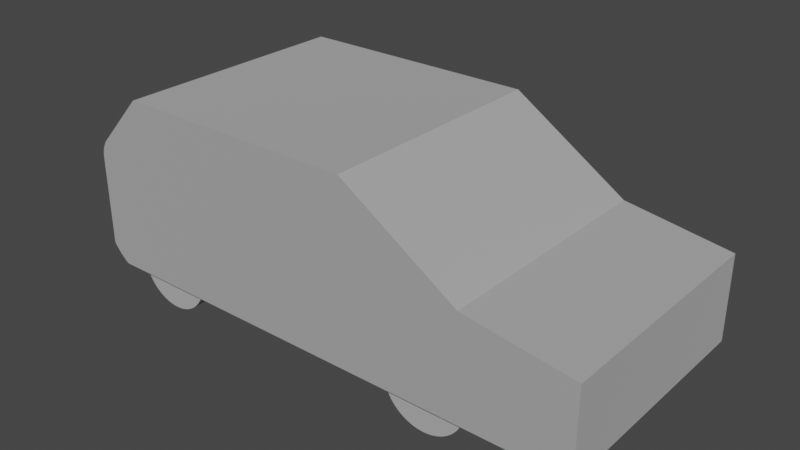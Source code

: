 # Source: car.blend  (saved by Blender 2.93.20; exported with 4.5.12 LTS)
import bpy
from mathutils import Matrix  # noqa: F401  (used for matrix-valued properties, if any)

bpy.ops.wm.read_factory_settings(use_empty=True)
scene = bpy.context.scene
scene.name = 'Scene'

# ---- collections
col_rebuild = bpy.data.collections.new('Rebuild'); scene.collection.children.link(col_rebuild)

# ---- materials (node trees are filled in below, after node groups)
mat_light = bpy.data.materials.new('Light')
mat_light.use_transparent_shadow = False
mat_light.diffuse_color = (1.0, 1.0, 1.0, 1.0)
mat_light.roughness = 0.5
mat_tires = bpy.data.materials.new('Tires')
mat_tires.use_transparent_shadow = False
mat_tires.diffuse_color = (0.06848, 0.1195, 0.1413, 1.0)
mat_tires.roughness = 0.5

# ---- material node trees
mat_light.use_nodes = True; mat_light.node_tree.nodes.clear()
_N = mat_light.node_tree.nodes; _L = mat_light.node_tree.links
n0 = _N.new('ShaderNodeBsdfPrincipled'); n0.name = 'Principled BSDF'; n0.location = (10, 300)
n0.distribution = 'GGX'
n0.subsurface_method = 'BURLEY'
n0.inputs[0].default_value = (0.7484, 0.7484, 0.7484, 1.0)
n0.inputs[1].default_value = 0.6809
n0.inputs[2].default_value = 0.7411
n0.inputs[3].default_value = 1.45
n0.inputs[13].default_value = 1.0
n0.inputs[20].default_value = 0.0
n1 = _N.new('ShaderNodeOutputMaterial'); n1.name = 'Material Output'; n1.location = (300, 300)
n2 = _N.new('ShaderNodeNormalMap'); n2.name = 'Normal Map'; n2.location = (-300, -300)
n2.label = 'Normal/Map'
_L.new(n0.outputs[0], n1.inputs[0])
_L.new(n2.outputs[0], n0.inputs[5])
n1.is_active_output = True
mat_tires.use_nodes = True; mat_tires.node_tree.nodes.clear()
_N = mat_tires.node_tree.nodes; _L = mat_tires.node_tree.links
n0 = _N.new('ShaderNodeBsdfPrincipled'); n0.name = 'Principled BSDF'; n0.location = (10, 300)
n0.distribution = 'GGX'
n0.subsurface_method = 'BURLEY'
n0.inputs[0].default_value = (0.448, 0.448, 0.448, 1.0)
n0.inputs[2].default_value = 1.0
n0.inputs[3].default_value = 1.45
n0.inputs[27].default_value = (0.06848, 0.1195, 0.1413, 1.0)
n1 = _N.new('ShaderNodeOutputMaterial'); n1.name = 'Material Output'; n1.location = (300, 300)
n2 = _N.new('ShaderNodeNormalMap'); n2.name = 'Normal Map'; n2.location = (-300, -300)
n2.label = 'Normal/Map'
_L.new(n0.outputs[0], n1.inputs[0])
_L.new(n2.outputs[0], n0.inputs[5])
n1.is_active_output = True

# ---- world
world_world = bpy.data.worlds.new('World'); scene.world = world_world
world_world.use_nodes = True; world_world.node_tree.nodes.clear()
_N = world_world.node_tree.nodes; _L = world_world.node_tree.links
n0 = _N.new('ShaderNodeOutputWorld'); n0.name = 'World Output'; n0.location = (300, 300)
n1 = _N.new('ShaderNodeBackground'); n1.name = 'Background'; n1.location = (10, 300)
n1.inputs[0].default_value = (0.05088, 0.05088, 0.05088, 1.0)
_L.new(n1.outputs[0], n0.inputs[0])
n0.is_active_output = True
world_world.color = (0.05088, 0.05088, 0.05088)
world_world.use_sun_shadow = False
world_world.sun_shadow_jitter_overblur = 0.0

# ---- meshes
me_cube_003 = bpy.data.meshes.new('Cube.003')
me_cube_003.from_pydata([(-0.5445, -1.0, 0.4721), (-0.5445, 1.0, 0.4721), (3.333, -1.0, -1.0), (1.488, -1.0, 0.4721), (3.333, 1.0, -1.0), (1.488, 1.0, 0.4721), (-1.0, -1.0, -0.287), (-1.0, 1.0, -0.287), (3.333, 1.0, -0.287), (3.333, -1.0, -0.287), (2.451, 1.0, -0.1531), (2.451, -1.0, -0.1531), (-0.5445, -1.0, 0.4721), (-0.5445, 1.0, 0.4721), (-0.9418, -1.0, 0.0489), (-1.0, -1.0, -0.09802), (-0.9151, -1.0, -0.01649), (-0.9418, -1.0, 0.0489), (-0.9501, -1.0, 0.03922), (-0.9582, -1.0, 0.02801), (-0.966, -1.0, 0.01549), (-0.9733, -1.0, 0.001921), (-0.9799, -1.0, -0.01242), (-0.9858, -1.0, -0.02724), (-0.9908, -1.0, -0.04225), (-0.9947, -1.0, -0.05712), (-0.9976, -1.0, -0.07157), (-0.9994, -1.0, -0.0853), (-1.0, 1.0, -0.09802), (-0.9418, 1.0, 0.0489), (-0.9418, 1.0, 0.0489), (-0.9151, 1.0, -0.01649), (-0.9994, 1.0, -0.0853), (-0.9976, 1.0, -0.07157), (-0.9947, 1.0, -0.05712), (-0.9908, 1.0, -0.04225), (-0.9858, 1.0, -0.02724), (-0.9799, 1.0, -0.01242), (-0.9733, 1.0, 0.001921), (-0.966, 1.0, 0.01549), (-0.9582, 1.0, 0.02801), (-0.9501, 1.0, 0.03922), (-1.0, -1.0, -0.8543), (-0.8543, -1.0, -1.0), (-0.9932, -1.0, -0.8664), (-0.9852, -1.0, -0.8777), (-0.9766, -1.0, -0.8886), (-0.9678, -1.0, -0.8993), (-0.9586, -1.0, -0.9097), (-0.9493, -1.0, -0.9199), (-0.9397, -1.0, -0.9299), (-0.9299, -1.0, -0.9397), (-0.9199, -1.0, -0.9493), (-0.9097, -1.0, -0.9586), (-0.8993, -1.0, -0.9678), (-0.8886, -1.0, -0.9766), (-0.8777, -1.0, -0.9852), (-0.8664, -1.0, -0.9932), (-0.8543, 1.0, -1.0), (-1.0, 1.0, -0.8543), (-0.8664, 1.0, -0.9932), (-0.8777, 1.0, -0.9852), (-0.8886, 1.0, -0.9766), (-0.8993, 1.0, -0.9678), (-0.9097, 1.0, -0.9586), (-0.9199, 1.0, -0.9493), (-0.9299, 1.0, -0.9397), (-0.9397, 1.0, -0.9299), (-0.9493, 1.0, -0.9199), (-0.9586, 1.0, -0.9097), (-0.9678, 1.0, -0.8993), (-0.9766, 1.0, -0.8886), (-0.9852, 1.0, -0.8777), (-0.9932, 1.0, -0.8664)], [], [(9, 11, 16, 15, 6), (10, 5, 3, 11), (6, 15, 28, 7), (2, 9, 6, 42, 44, 45, 46, 47, 48, 49, 50, 51, 52, 53, 54, 55, 56, 57, 43), (5, 1, 0, 3), (58, 60, 61, 62, 63, 64, 65, 66, 67, 68, 69, 70, 71, 72, 73, 59, 7, 8, 4), (4, 8, 9, 2), (58, 4, 2, 43), (11, 3, 0, 17, 16), (8, 10, 11, 9), (31, 30, 1, 5, 10), (7, 28, 31, 10, 8), (14, 18, 19, 20, 21, 22, 23, 24, 25, 26, 27, 15, 16, 17), (28, 32, 33, 34, 35, 36, 37, 38, 39, 40, 41, 29, 30, 31), (14, 29, 41, 18), (18, 41, 40, 19), (19, 40, 39, 20), (20, 39, 38, 21), (21, 38, 37, 22), (22, 37, 36, 23), (23, 36, 35, 24), (24, 35, 34, 25), (25, 34, 33, 26), (26, 33, 32, 27), (27, 32, 28, 15), (14, 12, 13, 29), (58, 43, 57, 60), (60, 57, 56, 61), (61, 56, 55, 62), (62, 55, 54, 63), (63, 54, 53, 64), (64, 53, 52, 65), (65, 52, 51, 66), (66, 51, 50, 67), (67, 50, 49, 68), (68, 49, 48, 69), (69, 48, 47, 70), (70, 47, 46, 71), (71, 46, 45, 72), (72, 45, 44, 73), (73, 44, 42, 59), (42, 6, 7, 59)])
_uv = me_cube_003.uv_layers.new(name='UVMap')
_uv.uv.foreach_set('vector', [0.5443, 0.75, 0.5734, 0.75, 0.5734, 0.9938, 0.5644, 1.0, 0.5443, 1.0, 0.5734, 0.5, 0.625, 0.5, 0.625, 0.75, 0.5734, 0.75, 0.5443, 0.0, 0.5644, 0.0, 0.5644, 0.25, 0.5443, 0.25, 0.375, 0.75, 0.5443, 0.75, 0.5443, 1.0, 0.4096, 1.0, 0.4067, 0.9996, 0.404, 0.9991, 0.4014, 0.9987, 0.3989, 0.9981, 0.3964, 0.9976, 0.394, 0.9971, 0.3916, 0.9965, 0.3893, 0.996, 0.387, 0.9954, 0.3848, 0.9948, 0.3826, 0.9942, 0.3805, 0.9936, 0.3785, 0.9929, 0.3766, 0.9923, 0.375, 0.9916, 0.625, 0.5, 0.875, 0.5, 0.875, 0.75, 0.625, 0.75, 0.375, 0.2584, 0.3766, 0.2577, 0.3785, 0.2571, 0.3805, 0.2564, 0.3826, 0.2558, 0.3848, 0.2552, 0.387, 0.2546, 0.3893, 0.254, 0.3916, 0.2535, 0.394, 0.2529, 0.3964, 0.2524, 0.3989, 0.2519, 0.4014, 0.2513, 0.404, 0.2509, 0.4067, 0.2504, 0.4096, 0.25, 0.5443, 0.25, 0.5443, 0.5, 0.375, 0.5, 0.375, 0.5, 0.5443, 0.5, 0.5443, 0.75, 0.375, 0.75, 0.1334, 0.5, 0.375, 0.5, 0.375, 0.75, 0.1334, 0.75, 0.5734, 0.75, 0.625, 0.75, 0.625, 1.0, 0.58, 1.0, 0.5734, 0.9938, 0.5443, 0.5, 0.5734, 0.5, 0.5734, 0.75, 0.5443, 0.75, 0.5734, 0.2562, 0.58, 0.25, 0.625, 0.25, 0.625, 0.5, 0.5734, 0.5, 0.5443, 0.25, 0.5644, 0.25, 0.5734, 0.2562, 0.5734, 0.5, 0.5443, 0.5, 0.5805, 0.9949, 0.5794, 0.9956, 0.5781, 0.9964, 0.5767, 0.9972, 0.5752, 0.9979, 0.5734, 0.9986, 0.5734, 0.9989, 0.5703, 1.0, 0.5687, 1.0, 0.5672, 1.0, 0.5657, 1.0, 0.5644, 1.0, 0.5734, 0.9938, 0.5734, 0.996, 0.5644, 0.25, 0.5657, 0.25, 0.5672, 0.2502, 0.5687, 0.2503, 0.5703, 0.2506, 0.5734, 0.2511, 0.5734, 0.2514, 0.5734, 0.2519, 0.5734, 0.2524, 0.5734, 0.2529, 0.5734, 0.2535, 0.5734, 0.254, 0.5734, 0.254, 0.5734, 0.2562, 0.58, 0.0, 0.58, 0.25, 0.579, 0.25, 0.579, 0.0, 0.579, 0.0, 0.579, 0.25, 0.5779, 0.25, 0.5779, 0.0, 0.5779, 0.0, 0.5779, 0.25, 0.5768, 0.25, 0.5768, 0.0, 0.5768, 0.0, 0.5768, 0.25, 0.5757, 0.25, 0.5757, 0.0, 0.5757, 0.0, 0.5757, 0.25, 0.5745, 0.25, 0.5745, 0.0, 0.5745, 0.0, 0.5745, 0.25, 0.5719, 0.25, 0.5719, 0.0, 0.5719, 0.0, 0.5719, 0.25, 0.5703, 0.25, 0.5703, 0.0, 0.5703, 0.0, 0.5703, 0.25, 0.5687, 0.25, 0.5687, 0.0, 0.5687, 0.0, 0.5687, 0.25, 0.5672, 0.25, 0.5672, 0.0, 0.5672, 0.0, 0.5672, 0.25, 0.5657, 0.25, 0.5657, 0.0, 0.5657, 0.0, 0.5657, 0.25, 0.5644, 0.25, 0.5644, 0.0, 0.58, 0.0, 0.625, 0.0, 0.625, 0.25, 0.58, 0.25, 0.1334, 0.5, 0.1334, 0.75, 0.1327, 0.75, 0.1327, 0.5, 0.1327, 0.5, 0.1327, 0.75, 0.1321, 0.75, 0.1321, 0.5, 0.1321, 0.5, 0.1321, 0.75, 0.1314, 0.75, 0.1314, 0.5, 0.1314, 0.5, 0.1314, 0.75, 0.1308, 0.75, 0.1308, 0.5, 0.1308, 0.5, 0.1308, 0.75, 0.1302, 0.75, 0.1302, 0.5, 0.1302, 0.5, 0.1302, 0.75, 0.1296, 0.75, 0.1296, 0.5, 0.1296, 0.5, 0.1296, 0.75, 0.129, 0.75, 0.129, 0.5, 0.129, 0.5, 0.129, 0.75, 0.125, 0.75, 0.125, 0.5, 0.3916, 0.25, 0.3916, 0.0, 0.394, 0.0, 0.394, 0.25, 0.394, 0.25, 0.394, 0.0, 0.3964, 0.0, 0.3964, 0.25, 0.3964, 0.25, 0.3964, 0.0, 0.3989, 0.0, 0.3989, 0.25, 0.3989, 0.25, 0.3989, 0.0, 0.4014, 0.0, 0.4014, 0.25, 0.4014, 0.25, 0.4014, 0.0, 0.404, 0.0, 0.404, 0.25, 0.404, 0.25, 0.404, 0.0, 0.4067, 0.0, 0.4067, 0.25, 0.4067, 0.25, 0.4067, 0.0, 0.4096, 0.0, 0.4096, 0.25, 0.4096, 0.0, 0.5443, 0.0, 0.5443, 0.25, 0.4096, 0.25])
me_cube_003.materials.append(mat_light)
me_cube_003.use_remesh_fix_poles = True
me_cube_003.use_remesh_preserve_attributes = False
me_cube_003.update()
me_cylinder_001 = bpy.data.meshes.new('Cylinder.001')
me_cylinder_001.from_pydata([(3.189e-09, 0.3408, -0.1449), (2.031e-08, 0.3408, 0.1449), (0.02707, 0.3397, -0.1449), (0.02707, 0.3397, 0.1449), (0.05398, 0.3365, -0.1449), (0.05398, 0.3365, 0.1449), (0.08054, 0.3311, -0.1449), (0.08054, 0.3311, 0.1449), (0.1066, 0.3237, -0.1449), (0.1066, 0.3237, 0.1449), (0.132, 0.3142, -0.1449), (0.132, 0.3142, 0.1449), (0.1565, 0.3027, -0.1449), (0.1565, 0.3027, 0.1449), (0.1801, 0.2893, -0.1449), (0.1801, 0.2893, 0.1449), (0.2025, 0.2741, -0.1449), (0.2025, 0.2741, 0.1449), (0.2236, 0.2571, -0.1449), (0.2236, 0.2571, 0.1449), (0.2433, 0.2386, -0.1449), (0.2433, 0.2386, 0.1449), (0.2615, 0.2185, -0.1449), (0.2615, 0.2185, 0.1449), (0.2781, 0.197, -0.1449), (0.2781, 0.197, 0.1449), (0.2928, 0.1743, -0.1449), (0.2928, 0.1743, 0.1449), (0.3058, 0.1505, -0.1449), (0.3058, 0.1505, 0.1449), (0.3167, 0.1257, -0.1449), (0.3167, 0.1257, 0.1449), (0.3257, 0.1001, -0.1449), (0.3257, 0.1001, 0.1449), (0.3327, 0.07394, -0.1449), (0.3327, 0.07394, 0.1449), (0.3375, 0.04728, -0.1449), (0.3375, 0.04728, 0.1449), (0.3402, 0.02032, -0.1449), (0.3402, 0.02032, 0.1449), (0.3407, -0.006775, -0.1449), (0.3407, -0.006775, 0.1449), (0.3391, -0.03382, -0.1449), (0.3391, -0.03382, 0.1449), (0.3353, -0.06066, -0.1449), (0.3353, -0.06066, 0.1449), (0.3295, -0.08711, -0.1449), (0.3295, -0.08711, 0.1449), (0.3215, -0.113, -0.1449), (0.3215, -0.113, 0.1449), (0.3115, -0.1382, -0.1449), (0.3115, -0.1382, 0.1449), (0.2995, -0.1625, -0.1449), (0.2995, -0.1625, 0.1449), (0.2857, -0.1858, -0.1449), (0.2857, -0.1858, 0.1449), (0.27, -0.2079, -0.1449), (0.27, -0.2079, 0.1449), (0.2526, -0.2287, -0.1449), (0.2526, -0.2287, 0.1449), (0.2337, -0.248, -0.1449), (0.2337, -0.248, 0.1449), (0.2132, -0.2658, -0.1449), (0.2132, -0.2658, 0.1449), (0.1914, -0.2819, -0.1449), (0.1914, -0.2819, 0.1449), (0.1684, -0.2962, -0.1449), (0.1684, -0.2962, 0.1449), (0.1444, -0.3087, -0.1449), (0.1444, -0.3087, 0.1449), (0.1194, -0.3192, -0.1449), (0.1194, -0.3192, 0.1449), (0.09364, -0.3277, -0.1449), (0.09364, -0.3277, 0.1449), (0.06731, -0.3341, -0.1449), (0.06731, -0.3341, 0.1449), (0.04056, -0.3383, -0.1449), (0.04056, -0.3383, 0.1449), (0.01355, -0.3405, -0.1449), (0.01355, -0.3405, 0.1449), (-0.01355, -0.3405, -0.1449), (-0.01355, -0.3405, 0.1449), (-0.04056, -0.3383, -0.1449), (-0.04056, -0.3383, 0.1449), (-0.06731, -0.3341, -0.1449), (-0.06731, -0.3341, 0.1449), (-0.09364, -0.3277, -0.1449), (-0.09364, -0.3277, 0.1449), (-0.1194, -0.3192, -0.1449), (-0.1194, -0.3192, 0.1449), (-0.1444, -0.3087, -0.1449), (-0.1444, -0.3087, 0.1449), (-0.1684, -0.2962, -0.1449), (-0.1684, -0.2962, 0.1449), (-0.1914, -0.2819, -0.1449), (-0.1914, -0.2819, 0.1449), (-0.2132, -0.2658, -0.1449), (-0.2132, -0.2658, 0.1449), (-0.2337, -0.248, -0.1449), (-0.2337, -0.248, 0.1449), (-0.2526, -0.2287, -0.1449), (-0.2526, -0.2287, 0.1449), (-0.27, -0.2079, -0.1449), (-0.27, -0.2079, 0.1449), (-0.2857, -0.1858, -0.1449), (-0.2857, -0.1858, 0.1449), (-0.2995, -0.1625, -0.1449), (-0.2995, -0.1625, 0.1449), (-0.3115, -0.1382, -0.1449), (-0.3115, -0.1382, 0.1449), (-0.3215, -0.113, -0.1449), (-0.3215, -0.113, 0.1449), (-0.3295, -0.08711, -0.1449), (-0.3295, -0.08711, 0.1449), (-0.3353, -0.06066, -0.1449), (-0.3353, -0.06066, 0.1449), (-0.3391, -0.03382, -0.1449), (-0.3391, -0.03382, 0.1449), (-0.3407, -0.006775, -0.1449), (-0.3407, -0.006775, 0.1449), (-0.3402, 0.02032, -0.1449), (-0.3402, 0.02032, 0.1449), (-0.3375, 0.04728, -0.1449), (-0.3375, 0.04728, 0.1449), (-0.3327, 0.07394, -0.1449), (-0.3327, 0.07394, 0.1449), (-0.3257, 0.1001, -0.1449), (-0.3257, 0.1001, 0.1449), (-0.3167, 0.1257, -0.1449), (-0.3167, 0.1257, 0.1449), (-0.3058, 0.1505, -0.1449), (-0.3058, 0.1505, 0.1449), (-0.2928, 0.1743, -0.1449), (-0.2928, 0.1743, 0.1449), (-0.2781, 0.197, -0.1449), (-0.2781, 0.197, 0.1449), (-0.2615, 0.2185, -0.1449), (-0.2615, 0.2185, 0.1449), (-0.2433, 0.2386, -0.1449), (-0.2433, 0.2386, 0.1449), (-0.2236, 0.2571, -0.1449), (-0.2236, 0.2571, 0.1449), (-0.2025, 0.2741, -0.1449), (-0.2025, 0.2741, 0.1449), (-0.1801, 0.2893, -0.1449), (-0.1801, 0.2893, 0.1449), (-0.1565, 0.3027, -0.1449), (-0.1565, 0.3027, 0.1449), (-0.132, 0.3142, -0.1449), (-0.132, 0.3142, 0.1449), (-0.1066, 0.3237, -0.1449), (-0.1066, 0.3237, 0.1449), (-0.08054, 0.3311, -0.1449), (-0.08054, 0.3311, 0.1449), (-0.05398, 0.3365, -0.1449), (-0.05398, 0.3365, 0.1449), (-0.02707, 0.3397, -0.1449), (-0.02707, 0.3397, 0.1449)], [], [(0, 1, 3, 2), (2, 3, 5, 4), (4, 5, 7, 6), (6, 7, 9, 8), (8, 9, 11, 10), (10, 11, 13, 12), (12, 13, 15, 14), (14, 15, 17, 16), (16, 17, 19, 18), (18, 19, 21, 20), (20, 21, 23, 22), (22, 23, 25, 24), (24, 25, 27, 26), (26, 27, 29, 28), (28, 29, 31, 30), (30, 31, 33, 32), (32, 33, 35, 34), (34, 35, 37, 36), (36, 37, 39, 38), (38, 39, 41, 40), (40, 41, 43, 42), (42, 43, 45, 44), (44, 45, 47, 46), (46, 47, 49, 48), (48, 49, 51, 50), (50, 51, 53, 52), (52, 53, 55, 54), (54, 55, 57, 56), (56, 57, 59, 58), (58, 59, 61, 60), (60, 61, 63, 62), (62, 63, 65, 64), (64, 65, 67, 66), (66, 67, 69, 68), (68, 69, 71, 70), (70, 71, 73, 72), (72, 73, 75, 74), (74, 75, 77, 76), (76, 77, 79, 78), (78, 79, 81, 80), (80, 81, 83, 82), (82, 83, 85, 84), (84, 85, 87, 86), (86, 87, 89, 88), (88, 89, 91, 90), (90, 91, 93, 92), (92, 93, 95, 94), (94, 95, 97, 96), (96, 97, 99, 98), (98, 99, 101, 100), (100, 101, 103, 102), (102, 103, 105, 104), (104, 105, 107, 106), (106, 107, 109, 108), (108, 109, 111, 110), (110, 111, 113, 112), (112, 113, 115, 114), (114, 115, 117, 116), (116, 117, 119, 118), (118, 119, 121, 120), (120, 121, 123, 122), (122, 123, 125, 124), (124, 125, 127, 126), (126, 127, 129, 128), (128, 129, 131, 130), (130, 131, 133, 132), (132, 133, 135, 134), (134, 135, 137, 136), (136, 137, 139, 138), (138, 139, 141, 140), (140, 141, 143, 142), (142, 143, 145, 144), (144, 145, 147, 146), (146, 147, 149, 148), (148, 149, 151, 150), (150, 151, 153, 152), (152, 153, 155, 154), (3, 1, 157, 155, 153, 151, 149, 147, 145, 143, 141, 139, 137, 135, 133, 131, 129, 127, 125, 123, 121, 119, 117, 115, 113, 111, 109, 107, 105, 103, 101, 99, 97, 95, 93, 91, 89, 87, 85, 83, 81, 79, 77, 75, 73, 71, 69, 67, 65, 63, 61, 59, 57, 55, 53, 51, 49, 47, 45, 43, 41, 39, 37, 35, 33, 31, 29, 27, 25, 23, 21, 19, 17, 15, 13, 11, 9, 7, 5), (154, 155, 157, 156), (156, 157, 1, 0), (0, 2, 4, 6, 8, 10, 12, 14, 16, 18, 20, 22, 24, 26, 28, 30, 32, 34, 36, 38, 40, 42, 44, 46, 48, 50, 52, 54, 56, 58, 60, 62, 64, 66, 68, 70, 72, 74, 76, 78, 80, 82, 84, 86, 88, 90, 92, 94, 96, 98, 100, 102, 104, 106, 108, 110, 112, 114, 116, 118, 120, 122, 124, 126, 128, 130, 132, 134, 136, 138, 140, 142, 144, 146, 148, 150, 152, 154, 156)])
_uv = me_cylinder_001.uv_layers.new(name='UVMap')
_uv.uv.foreach_set('vector', [1.0, 0.5, 1.0, 1.0, 0.9873, 1.0, 0.9873, 0.5, 0.9873, 0.5, 0.9873, 1.0, 0.9747, 1.0, 0.9747, 0.5, 0.9747, 0.5, 0.9747, 1.0, 0.962, 1.0, 0.962, 0.5, 0.962, 0.5, 0.962, 1.0, 0.9494, 1.0, 0.9494, 0.5, 0.9494, 0.5, 0.9494, 1.0, 0.9367, 1.0, 0.9367, 0.5, 0.9367, 0.5, 0.9367, 1.0, 0.9241, 1.0, 0.9241, 0.5, 0.9241, 0.5, 0.9241, 1.0, 0.9114, 1.0, 0.9114, 0.5, 0.9114, 0.5, 0.9114, 1.0, 0.8987, 1.0, 0.8987, 0.5, 0.8987, 0.5, 0.8987, 1.0, 0.8861, 1.0, 0.8861, 0.5, 0.8861, 0.5, 0.8861, 1.0, 0.8734, 1.0, 0.8734, 0.5, 0.8734, 0.5, 0.8734, 1.0, 0.8608, 1.0, 0.8608, 0.5, 0.8608, 0.5, 0.8608, 1.0, 0.8481, 1.0, 0.8481, 0.5, 0.8481, 0.5, 0.8481, 1.0, 0.8354, 1.0, 0.8354, 0.5, 0.8354, 0.5, 0.8354, 1.0, 0.8228, 1.0, 0.8228, 0.5, 0.8228, 0.5, 0.8228, 1.0, 0.8101, 1.0, 0.8101, 0.5, 0.8101, 0.5, 0.8101, 1.0, 0.7975, 1.0, 0.7975, 0.5, 0.7975, 0.5, 0.7975, 1.0, 0.7848, 1.0, 0.7848, 0.5, 0.7848, 0.5, 0.7848, 1.0, 0.7722, 1.0, 0.7722, 0.5, 0.7722, 0.5, 0.7722, 1.0, 0.7595, 1.0, 0.7595, 0.5, 0.7595, 0.5, 0.7595, 1.0, 0.7468, 1.0, 0.7468, 0.5, 0.7468, 0.5, 0.7468, 1.0, 0.7342, 1.0, 0.7342, 0.5, 0.7342, 0.5, 0.7342, 1.0, 0.7215, 1.0, 0.7215, 0.5, 0.7215, 0.5, 0.7215, 1.0, 0.7089, 1.0, 0.7089, 0.5, 0.7089, 0.5, 0.7089, 1.0, 0.6962, 1.0, 0.6962, 0.5, 0.6962, 0.5, 0.6962, 1.0, 0.6835, 1.0, 0.6835, 0.5, 0.6835, 0.5, 0.6835, 1.0, 0.6709, 1.0, 0.6709, 0.5, 0.6709, 0.5, 0.6709, 1.0, 0.6582, 1.0, 0.6582, 0.5, 0.6582, 0.5, 0.6582, 1.0, 0.6456, 1.0, 0.6456, 0.5, 0.6456, 0.5, 0.6456, 1.0, 0.6329, 1.0, 0.6329, 0.5, 0.6329, 0.5, 0.6329, 1.0, 0.6203, 1.0, 0.6203, 0.5, 0.6203, 0.5, 0.6203, 1.0, 0.6076, 1.0, 0.6076, 0.5, 0.6076, 0.5, 0.6076, 1.0, 0.5949, 1.0, 0.5949, 0.5, 0.5949, 0.5, 0.5949, 1.0, 0.5823, 1.0, 0.5823, 0.5, 0.5823, 0.5, 0.5823, 1.0, 0.5696, 1.0, 0.5696, 0.5, 0.5696, 0.5, 0.5696, 1.0, 0.557, 1.0, 0.557, 0.5, 0.557, 0.5, 0.557, 1.0, 0.5443, 1.0, 0.5443, 0.5, 0.5443, 0.5, 0.5443, 1.0, 0.5316, 1.0, 0.5316, 0.5, 0.5316, 0.5, 0.5316, 1.0, 0.519, 1.0, 0.519, 0.5, 0.519, 0.5, 0.519, 1.0, 0.5063, 1.0, 0.5063, 0.5, 0.5063, 0.5, 0.5063, 1.0, 0.4937, 1.0, 0.4937, 0.5, 0.4937, 0.5, 0.4937, 1.0, 0.481, 1.0, 0.481, 0.5, 0.481, 0.5, 0.481, 1.0, 0.4684, 1.0, 0.4684, 0.5, 0.4684, 0.5, 0.4684, 1.0, 0.4557, 1.0, 0.4557, 0.5, 0.4557, 0.5, 0.4557, 1.0, 0.443, 1.0, 0.443, 0.5, 0.443, 0.5, 0.443, 1.0, 0.4304, 1.0, 0.4304, 0.5, 0.4304, 0.5, 0.4304, 1.0, 0.4177, 1.0, 0.4177, 0.5, 0.4177, 0.5, 0.4177, 1.0, 0.4051, 1.0, 0.4051, 0.5, 0.4051, 0.5, 0.4051, 1.0, 0.3924, 1.0, 0.3924, 0.5, 0.3924, 0.5, 0.3924, 1.0, 0.3797, 1.0, 0.3797, 0.5, 0.3797, 0.5, 0.3797, 1.0, 0.3671, 1.0, 0.3671, 0.5, 0.3671, 0.5, 0.3671, 1.0, 0.3544, 1.0, 0.3544, 0.5, 0.3544, 0.5, 0.3544, 1.0, 0.3418, 1.0, 0.3418, 0.5, 0.3418, 0.5, 0.3418, 1.0, 0.3291, 1.0, 0.3291, 0.5, 0.3291, 0.5, 0.3291, 1.0, 0.3165, 1.0, 0.3165, 0.5, 0.3165, 0.5, 0.3165, 1.0, 0.3038, 1.0, 0.3038, 0.5, 0.3038, 0.5, 0.3038, 1.0, 0.2911, 1.0, 0.2911, 0.5, 0.2911, 0.5, 0.2911, 1.0, 0.2785, 1.0, 0.2785, 0.5, 0.2785, 0.5, 0.2785, 1.0, 0.2658, 1.0, 0.2658, 0.5, 0.2658, 0.5, 0.2658, 1.0, 0.2532, 1.0, 0.2532, 0.5, 0.2532, 0.5, 0.2532, 1.0, 0.2405, 1.0, 0.2405, 0.5, 0.2405, 0.5, 0.2405, 1.0, 0.2278, 1.0, 0.2278, 0.5, 0.2278, 0.5, 0.2278, 1.0, 0.2152, 1.0, 0.2152, 0.5, 0.2152, 0.5, 0.2152, 1.0, 0.2025, 1.0, 0.2025, 0.5, 0.2025, 0.5, 0.2025, 1.0, 0.1899, 1.0, 0.1899, 0.5, 0.1899, 0.5, 0.1899, 1.0, 0.1772, 1.0, 0.1772, 0.5, 0.1772, 0.5, 0.1772, 1.0, 0.1646, 1.0, 0.1646, 0.5, 0.1646, 0.5, 0.1646, 1.0, 0.1519, 1.0, 0.1519, 0.5, 0.1519, 0.5, 0.1519, 1.0, 0.1392, 1.0, 0.1392, 0.5, 0.1392, 0.5, 0.1392, 1.0, 0.1266, 1.0, 0.1266, 0.5, 0.1266, 0.5, 0.1266, 1.0, 0.1139, 1.0, 0.1139, 0.5, 0.1139, 0.5, 0.1139, 1.0, 0.1013, 1.0, 0.1013, 0.5, 0.1013, 0.5, 0.1013, 1.0, 0.08861, 1.0, 0.08861, 0.5, 0.08861, 0.5, 0.08861, 1.0, 0.07595, 1.0, 0.07595, 0.5, 0.07595, 0.5, 0.07595, 1.0, 0.06329, 1.0, 0.06329, 0.5, 0.06329, 0.5, 0.06329, 1.0, 0.05063, 1.0, 0.05063, 0.5, 0.05063, 0.5, 0.05063, 1.0, 0.03797, 1.0, 0.03797, 0.5, 0.03797, 0.5, 0.03797, 1.0, 0.02532, 1.0, 0.02532, 0.5, 0.2691, 0.4892, 0.25, 0.49, 0.2309, 0.4892, 0.212, 0.487, 0.1933, 0.4832, 0.1749, 0.478, 0.1571, 0.4713, 0.1398, 0.4632, 0.1232, 0.4538, 0.1074, 0.443, 0.09251, 0.4311, 0.07862, 0.418, 0.06581, 0.4039, 0.05417, 0.3887, 0.04376, 0.3727, 0.03466, 0.356, 0.02692, 0.3385, 0.0206, 0.3205, 0.01572, 0.3021, 0.01232, 0.2833, 0.01043, 0.2643, 0.01005, 0.2452, 0.01119, 0.2262, 0.01383, 0.2073, 0.01797, 0.1887, 0.02358, 0.1704, 0.03062, 0.1527, 0.03905, 0.1356, 0.04881, 0.1192, 0.05984, 0.1036, 0.07207, 0.08894, 0.08543, 0.07531, 0.09983, 0.06279, 0.1152, 0.05145, 0.1314, 0.04136, 0.1483, 0.0326, 0.1659, 0.02521, 0.1841, 0.01924, 0.2026, 0.01473, 0.2214, 0.01171, 0.2405, 0.01019, 0.2595, 0.01019, 0.2786, 0.01171, 0.2974, 0.01473, 0.3159, 0.01924, 0.3341, 0.02521, 0.3517, 0.0326, 0.3686, 0.04136, 0.3848, 0.05145, 0.4002, 0.06279, 0.4146, 0.07531, 0.4279, 0.08894, 0.4402, 0.1036, 0.4512, 0.1192, 0.461, 0.1356, 0.4694, 0.1527, 0.4764, 0.1704, 0.482, 0.1887, 0.4862, 0.2073, 0.4888, 0.2262, 0.49, 0.2452, 0.4896, 0.2643, 0.4877, 0.2833, 0.4843, 0.3021, 0.4794, 0.3205, 0.4731, 0.3385, 0.4653, 0.356, 0.4562, 0.3727, 0.4458, 0.3887, 0.4342, 0.4039, 0.4214, 0.418, 0.4075, 0.4311, 0.3926, 0.443, 0.3768, 0.4538, 0.3602, 0.4632, 0.3429, 0.4713, 0.3251, 0.478, 0.3067, 0.4832, 0.288, 0.487, 0.02532, 0.5, 0.02532, 1.0, 0.01266, 1.0, 0.01266, 0.5, 0.01266, 0.5, 0.01266, 1.0, -5.942e-07, 1.0, -5.942e-07, 0.5, 0.75, 0.49, 0.7691, 0.4892, 0.788, 0.487, 0.8067, 0.4832, 0.8251, 0.478, 0.8429, 0.4713, 0.8602, 0.4632, 0.8768, 0.4538, 0.8926, 0.443, 0.9075, 0.4311, 0.9214, 0.418, 0.9342, 0.4039, 0.9458, 0.3887, 0.9562, 0.3727, 0.9653, 0.356, 0.9731, 0.3385, 0.9794, 0.3205, 0.9843, 0.3021, 0.9877, 0.2833, 0.9896, 0.2643, 0.99, 0.2452, 0.9888, 0.2262, 0.9862, 0.2073, 0.982, 0.1887, 0.9764, 0.1704, 0.9694, 0.1527, 0.961, 0.1356, 0.9512, 0.1192, 0.9402, 0.1036, 0.9279, 0.08894, 0.9146, 0.07531, 0.9002, 0.06279, 0.8848, 0.05145, 0.8686, 0.04136, 0.8517, 0.0326, 0.8341, 0.02521, 0.8159, 0.01924, 0.7974, 0.01473, 0.7786, 0.01171, 0.7595, 0.01019, 0.7405, 0.01019, 0.7214, 0.01171, 0.7026, 0.01473, 0.6841, 0.01924, 0.6659, 0.02521, 0.6483, 0.0326, 0.6314, 0.04136, 0.6152, 0.05145, 0.5998, 0.06279, 0.5854, 0.07531, 0.5721, 0.08894, 0.5598, 0.1036, 0.5488, 0.1192, 0.539, 0.1356, 0.5306, 0.1527, 0.5236, 0.1704, 0.518, 0.1887, 0.5138, 0.2073, 0.5112, 0.2262, 0.51, 0.2452, 0.5104, 0.2643, 0.5123, 0.2833, 0.5157, 0.3021, 0.5206, 0.3205, 0.5269, 0.3385, 0.5347, 0.356, 0.5438, 0.3727, 0.5542, 0.3887, 0.5658, 0.4039, 0.5786, 0.418, 0.5925, 0.4311, 0.6074, 0.443, 0.6232, 0.4538, 0.6398, 0.4632, 0.6571, 0.4713, 0.6749, 0.478, 0.6933, 0.4832, 0.712, 0.487, 0.7309, 0.4892])
me_cylinder_001.materials.append(mat_tires)
me_cylinder_001.use_remesh_fix_poles = True
me_cylinder_001.use_remesh_preserve_attributes = False
me_cylinder_001.update()
me_cylinder_002 = bpy.data.meshes.new('Cylinder.002')
me_cylinder_002.from_pydata([(3.189e-09, 0.3408, -0.1449), (2.031e-08, 0.3408, 0.1449), (0.02707, 0.3397, -0.1449), (0.02707, 0.3397, 0.1449), (0.05398, 0.3365, -0.1449), (0.05398, 0.3365, 0.1449), (0.08054, 0.3311, -0.1449), (0.08054, 0.3311, 0.1449), (0.1066, 0.3237, -0.1449), (0.1066, 0.3237, 0.1449), (0.132, 0.3142, -0.1449), (0.132, 0.3142, 0.1449), (0.1565, 0.3027, -0.1449), (0.1565, 0.3027, 0.1449), (0.1801, 0.2893, -0.1449), (0.1801, 0.2893, 0.1449), (0.2025, 0.2741, -0.1449), (0.2025, 0.2741, 0.1449), (0.2236, 0.2571, -0.1449), (0.2236, 0.2571, 0.1449), (0.2433, 0.2386, -0.1449), (0.2433, 0.2386, 0.1449), (0.2615, 0.2185, -0.1449), (0.2615, 0.2185, 0.1449), (0.2781, 0.197, -0.1449), (0.2781, 0.197, 0.1449), (0.2928, 0.1743, -0.1449), (0.2928, 0.1743, 0.1449), (0.3058, 0.1505, -0.1449), (0.3058, 0.1505, 0.1449), (0.3167, 0.1257, -0.1449), (0.3167, 0.1257, 0.1449), (0.3257, 0.1001, -0.1449), (0.3257, 0.1001, 0.1449), (0.3327, 0.07394, -0.1449), (0.3327, 0.07394, 0.1449), (0.3375, 0.04728, -0.1449), (0.3375, 0.04728, 0.1449), (0.3402, 0.02032, -0.1449), (0.3402, 0.02032, 0.1449), (0.3407, -0.006775, -0.1449), (0.3407, -0.006775, 0.1449), (0.3391, -0.03382, -0.1449), (0.3391, -0.03382, 0.1449), (0.3353, -0.06066, -0.1449), (0.3353, -0.06066, 0.1449), (0.3295, -0.08711, -0.1449), (0.3295, -0.08711, 0.1449), (0.3215, -0.113, -0.1449), (0.3215, -0.113, 0.1449), (0.3115, -0.1382, -0.1449), (0.3115, -0.1382, 0.1449), (0.2995, -0.1625, -0.1449), (0.2995, -0.1625, 0.1449), (0.2857, -0.1858, -0.1449), (0.2857, -0.1858, 0.1449), (0.27, -0.2079, -0.1449), (0.27, -0.2079, 0.1449), (0.2526, -0.2287, -0.1449), (0.2526, -0.2287, 0.1449), (0.2337, -0.248, -0.1449), (0.2337, -0.248, 0.1449), (0.2132, -0.2658, -0.1449), (0.2132, -0.2658, 0.1449), (0.1914, -0.2819, -0.1449), (0.1914, -0.2819, 0.1449), (0.1684, -0.2962, -0.1449), (0.1684, -0.2962, 0.1449), (0.1444, -0.3087, -0.1449), (0.1444, -0.3087, 0.1449), (0.1194, -0.3192, -0.1449), (0.1194, -0.3192, 0.1449), (0.09364, -0.3277, -0.1449), (0.09364, -0.3277, 0.1449), (0.06731, -0.3341, -0.1449), (0.06731, -0.3341, 0.1449), (0.04056, -0.3383, -0.1449), (0.04056, -0.3383, 0.1449), (0.01355, -0.3405, -0.1449), (0.01355, -0.3405, 0.1449), (-0.01355, -0.3405, -0.1449), (-0.01355, -0.3405, 0.1449), (-0.04056, -0.3383, -0.1449), (-0.04056, -0.3383, 0.1449), (-0.06731, -0.3341, -0.1449), (-0.06731, -0.3341, 0.1449), (-0.09364, -0.3277, -0.1449), (-0.09364, -0.3277, 0.1449), (-0.1194, -0.3192, -0.1449), (-0.1194, -0.3192, 0.1449), (-0.1444, -0.3087, -0.1449), (-0.1444, -0.3087, 0.1449), (-0.1684, -0.2962, -0.1449), (-0.1684, -0.2962, 0.1449), (-0.1914, -0.2819, -0.1449), (-0.1914, -0.2819, 0.1449), (-0.2132, -0.2658, -0.1449), (-0.2132, -0.2658, 0.1449), (-0.2337, -0.248, -0.1449), (-0.2337, -0.248, 0.1449), (-0.2526, -0.2287, -0.1449), (-0.2526, -0.2287, 0.1449), (-0.27, -0.2079, -0.1449), (-0.27, -0.2079, 0.1449), (-0.2857, -0.1858, -0.1449), (-0.2857, -0.1858, 0.1449), (-0.2995, -0.1625, -0.1449), (-0.2995, -0.1625, 0.1449), (-0.3115, -0.1382, -0.1449), (-0.3115, -0.1382, 0.1449), (-0.3215, -0.113, -0.1449), (-0.3215, -0.113, 0.1449), (-0.3295, -0.08711, -0.1449), (-0.3295, -0.08711, 0.1449), (-0.3353, -0.06066, -0.1449), (-0.3353, -0.06066, 0.1449), (-0.3391, -0.03382, -0.1449), (-0.3391, -0.03382, 0.1449), (-0.3407, -0.006775, -0.1449), (-0.3407, -0.006775, 0.1449), (-0.3402, 0.02032, -0.1449), (-0.3402, 0.02032, 0.1449), (-0.3375, 0.04728, -0.1449), (-0.3375, 0.04728, 0.1449), (-0.3327, 0.07394, -0.1449), (-0.3327, 0.07394, 0.1449), (-0.3257, 0.1001, -0.1449), (-0.3257, 0.1001, 0.1449), (-0.3167, 0.1257, -0.1449), (-0.3167, 0.1257, 0.1449), (-0.3058, 0.1505, -0.1449), (-0.3058, 0.1505, 0.1449), (-0.2928, 0.1743, -0.1449), (-0.2928, 0.1743, 0.1449), (-0.2781, 0.197, -0.1449), (-0.2781, 0.197, 0.1449), (-0.2615, 0.2185, -0.1449), (-0.2615, 0.2185, 0.1449), (-0.2433, 0.2386, -0.1449), (-0.2433, 0.2386, 0.1449), (-0.2236, 0.2571, -0.1449), (-0.2236, 0.2571, 0.1449), (-0.2025, 0.2741, -0.1449), (-0.2025, 0.2741, 0.1449), (-0.1801, 0.2893, -0.1449), (-0.1801, 0.2893, 0.1449), (-0.1565, 0.3027, -0.1449), (-0.1565, 0.3027, 0.1449), (-0.132, 0.3142, -0.1449), (-0.132, 0.3142, 0.1449), (-0.1066, 0.3237, -0.1449), (-0.1066, 0.3237, 0.1449), (-0.08054, 0.3311, -0.1449), (-0.08054, 0.3311, 0.1449), (-0.05398, 0.3365, -0.1449), (-0.05398, 0.3365, 0.1449), (-0.02707, 0.3397, -0.1449), (-0.02707, 0.3397, 0.1449)], [], [(0, 1, 3, 2), (2, 3, 5, 4), (4, 5, 7, 6), (6, 7, 9, 8), (8, 9, 11, 10), (10, 11, 13, 12), (12, 13, 15, 14), (14, 15, 17, 16), (16, 17, 19, 18), (18, 19, 21, 20), (20, 21, 23, 22), (22, 23, 25, 24), (24, 25, 27, 26), (26, 27, 29, 28), (28, 29, 31, 30), (30, 31, 33, 32), (32, 33, 35, 34), (34, 35, 37, 36), (36, 37, 39, 38), (38, 39, 41, 40), (40, 41, 43, 42), (42, 43, 45, 44), (44, 45, 47, 46), (46, 47, 49, 48), (48, 49, 51, 50), (50, 51, 53, 52), (52, 53, 55, 54), (54, 55, 57, 56), (56, 57, 59, 58), (58, 59, 61, 60), (60, 61, 63, 62), (62, 63, 65, 64), (64, 65, 67, 66), (66, 67, 69, 68), (68, 69, 71, 70), (70, 71, 73, 72), (72, 73, 75, 74), (74, 75, 77, 76), (76, 77, 79, 78), (78, 79, 81, 80), (80, 81, 83, 82), (82, 83, 85, 84), (84, 85, 87, 86), (86, 87, 89, 88), (88, 89, 91, 90), (90, 91, 93, 92), (92, 93, 95, 94), (94, 95, 97, 96), (96, 97, 99, 98), (98, 99, 101, 100), (100, 101, 103, 102), (102, 103, 105, 104), (104, 105, 107, 106), (106, 107, 109, 108), (108, 109, 111, 110), (110, 111, 113, 112), (112, 113, 115, 114), (114, 115, 117, 116), (116, 117, 119, 118), (118, 119, 121, 120), (120, 121, 123, 122), (122, 123, 125, 124), (124, 125, 127, 126), (126, 127, 129, 128), (128, 129, 131, 130), (130, 131, 133, 132), (132, 133, 135, 134), (134, 135, 137, 136), (136, 137, 139, 138), (138, 139, 141, 140), (140, 141, 143, 142), (142, 143, 145, 144), (144, 145, 147, 146), (146, 147, 149, 148), (148, 149, 151, 150), (150, 151, 153, 152), (152, 153, 155, 154), (3, 1, 157, 155, 153, 151, 149, 147, 145, 143, 141, 139, 137, 135, 133, 131, 129, 127, 125, 123, 121, 119, 117, 115, 113, 111, 109, 107, 105, 103, 101, 99, 97, 95, 93, 91, 89, 87, 85, 83, 81, 79, 77, 75, 73, 71, 69, 67, 65, 63, 61, 59, 57, 55, 53, 51, 49, 47, 45, 43, 41, 39, 37, 35, 33, 31, 29, 27, 25, 23, 21, 19, 17, 15, 13, 11, 9, 7, 5), (154, 155, 157, 156), (156, 157, 1, 0), (0, 2, 4, 6, 8, 10, 12, 14, 16, 18, 20, 22, 24, 26, 28, 30, 32, 34, 36, 38, 40, 42, 44, 46, 48, 50, 52, 54, 56, 58, 60, 62, 64, 66, 68, 70, 72, 74, 76, 78, 80, 82, 84, 86, 88, 90, 92, 94, 96, 98, 100, 102, 104, 106, 108, 110, 112, 114, 116, 118, 120, 122, 124, 126, 128, 130, 132, 134, 136, 138, 140, 142, 144, 146, 148, 150, 152, 154, 156)])
_uv = me_cylinder_002.uv_layers.new(name='UVMap')
_uv.uv.foreach_set('vector', [1.0, 0.5, 1.0, 1.0, 0.9873, 1.0, 0.9873, 0.5, 0.9873, 0.5, 0.9873, 1.0, 0.9747, 1.0, 0.9747, 0.5, 0.9747, 0.5, 0.9747, 1.0, 0.962, 1.0, 0.962, 0.5, 0.962, 0.5, 0.962, 1.0, 0.9494, 1.0, 0.9494, 0.5, 0.9494, 0.5, 0.9494, 1.0, 0.9367, 1.0, 0.9367, 0.5, 0.9367, 0.5, 0.9367, 1.0, 0.9241, 1.0, 0.9241, 0.5, 0.9241, 0.5, 0.9241, 1.0, 0.9114, 1.0, 0.9114, 0.5, 0.9114, 0.5, 0.9114, 1.0, 0.8987, 1.0, 0.8987, 0.5, 0.8987, 0.5, 0.8987, 1.0, 0.8861, 1.0, 0.8861, 0.5, 0.8861, 0.5, 0.8861, 1.0, 0.8734, 1.0, 0.8734, 0.5, 0.8734, 0.5, 0.8734, 1.0, 0.8608, 1.0, 0.8608, 0.5, 0.8608, 0.5, 0.8608, 1.0, 0.8481, 1.0, 0.8481, 0.5, 0.8481, 0.5, 0.8481, 1.0, 0.8354, 1.0, 0.8354, 0.5, 0.8354, 0.5, 0.8354, 1.0, 0.8228, 1.0, 0.8228, 0.5, 0.8228, 0.5, 0.8228, 1.0, 0.8101, 1.0, 0.8101, 0.5, 0.8101, 0.5, 0.8101, 1.0, 0.7975, 1.0, 0.7975, 0.5, 0.7975, 0.5, 0.7975, 1.0, 0.7848, 1.0, 0.7848, 0.5, 0.7848, 0.5, 0.7848, 1.0, 0.7722, 1.0, 0.7722, 0.5, 0.7722, 0.5, 0.7722, 1.0, 0.7595, 1.0, 0.7595, 0.5, 0.7595, 0.5, 0.7595, 1.0, 0.7468, 1.0, 0.7468, 0.5, 0.7468, 0.5, 0.7468, 1.0, 0.7342, 1.0, 0.7342, 0.5, 0.7342, 0.5, 0.7342, 1.0, 0.7215, 1.0, 0.7215, 0.5, 0.7215, 0.5, 0.7215, 1.0, 0.7089, 1.0, 0.7089, 0.5, 0.7089, 0.5, 0.7089, 1.0, 0.6962, 1.0, 0.6962, 0.5, 0.6962, 0.5, 0.6962, 1.0, 0.6835, 1.0, 0.6835, 0.5, 0.6835, 0.5, 0.6835, 1.0, 0.6709, 1.0, 0.6709, 0.5, 0.6709, 0.5, 0.6709, 1.0, 0.6582, 1.0, 0.6582, 0.5, 0.6582, 0.5, 0.6582, 1.0, 0.6456, 1.0, 0.6456, 0.5, 0.6456, 0.5, 0.6456, 1.0, 0.6329, 1.0, 0.6329, 0.5, 0.6329, 0.5, 0.6329, 1.0, 0.6203, 1.0, 0.6203, 0.5, 0.6203, 0.5, 0.6203, 1.0, 0.6076, 1.0, 0.6076, 0.5, 0.6076, 0.5, 0.6076, 1.0, 0.5949, 1.0, 0.5949, 0.5, 0.5949, 0.5, 0.5949, 1.0, 0.5823, 1.0, 0.5823, 0.5, 0.5823, 0.5, 0.5823, 1.0, 0.5696, 1.0, 0.5696, 0.5, 0.5696, 0.5, 0.5696, 1.0, 0.557, 1.0, 0.557, 0.5, 0.557, 0.5, 0.557, 1.0, 0.5443, 1.0, 0.5443, 0.5, 0.5443, 0.5, 0.5443, 1.0, 0.5316, 1.0, 0.5316, 0.5, 0.5316, 0.5, 0.5316, 1.0, 0.519, 1.0, 0.519, 0.5, 0.519, 0.5, 0.519, 1.0, 0.5063, 1.0, 0.5063, 0.5, 0.5063, 0.5, 0.5063, 1.0, 0.4937, 1.0, 0.4937, 0.5, 0.4937, 0.5, 0.4937, 1.0, 0.481, 1.0, 0.481, 0.5, 0.481, 0.5, 0.481, 1.0, 0.4684, 1.0, 0.4684, 0.5, 0.4684, 0.5, 0.4684, 1.0, 0.4557, 1.0, 0.4557, 0.5, 0.4557, 0.5, 0.4557, 1.0, 0.443, 1.0, 0.443, 0.5, 0.443, 0.5, 0.443, 1.0, 0.4304, 1.0, 0.4304, 0.5, 0.4304, 0.5, 0.4304, 1.0, 0.4177, 1.0, 0.4177, 0.5, 0.4177, 0.5, 0.4177, 1.0, 0.4051, 1.0, 0.4051, 0.5, 0.4051, 0.5, 0.4051, 1.0, 0.3924, 1.0, 0.3924, 0.5, 0.3924, 0.5, 0.3924, 1.0, 0.3797, 1.0, 0.3797, 0.5, 0.3797, 0.5, 0.3797, 1.0, 0.3671, 1.0, 0.3671, 0.5, 0.3671, 0.5, 0.3671, 1.0, 0.3544, 1.0, 0.3544, 0.5, 0.3544, 0.5, 0.3544, 1.0, 0.3418, 1.0, 0.3418, 0.5, 0.3418, 0.5, 0.3418, 1.0, 0.3291, 1.0, 0.3291, 0.5, 0.3291, 0.5, 0.3291, 1.0, 0.3165, 1.0, 0.3165, 0.5, 0.3165, 0.5, 0.3165, 1.0, 0.3038, 1.0, 0.3038, 0.5, 0.3038, 0.5, 0.3038, 1.0, 0.2911, 1.0, 0.2911, 0.5, 0.2911, 0.5, 0.2911, 1.0, 0.2785, 1.0, 0.2785, 0.5, 0.2785, 0.5, 0.2785, 1.0, 0.2658, 1.0, 0.2658, 0.5, 0.2658, 0.5, 0.2658, 1.0, 0.2532, 1.0, 0.2532, 0.5, 0.2532, 0.5, 0.2532, 1.0, 0.2405, 1.0, 0.2405, 0.5, 0.2405, 0.5, 0.2405, 1.0, 0.2278, 1.0, 0.2278, 0.5, 0.2278, 0.5, 0.2278, 1.0, 0.2152, 1.0, 0.2152, 0.5, 0.2152, 0.5, 0.2152, 1.0, 0.2025, 1.0, 0.2025, 0.5, 0.2025, 0.5, 0.2025, 1.0, 0.1899, 1.0, 0.1899, 0.5, 0.1899, 0.5, 0.1899, 1.0, 0.1772, 1.0, 0.1772, 0.5, 0.1772, 0.5, 0.1772, 1.0, 0.1646, 1.0, 0.1646, 0.5, 0.1646, 0.5, 0.1646, 1.0, 0.1519, 1.0, 0.1519, 0.5, 0.1519, 0.5, 0.1519, 1.0, 0.1392, 1.0, 0.1392, 0.5, 0.1392, 0.5, 0.1392, 1.0, 0.1266, 1.0, 0.1266, 0.5, 0.1266, 0.5, 0.1266, 1.0, 0.1139, 1.0, 0.1139, 0.5, 0.1139, 0.5, 0.1139, 1.0, 0.1013, 1.0, 0.1013, 0.5, 0.1013, 0.5, 0.1013, 1.0, 0.08861, 1.0, 0.08861, 0.5, 0.08861, 0.5, 0.08861, 1.0, 0.07595, 1.0, 0.07595, 0.5, 0.07595, 0.5, 0.07595, 1.0, 0.06329, 1.0, 0.06329, 0.5, 0.06329, 0.5, 0.06329, 1.0, 0.05063, 1.0, 0.05063, 0.5, 0.05063, 0.5, 0.05063, 1.0, 0.03797, 1.0, 0.03797, 0.5, 0.03797, 0.5, 0.03797, 1.0, 0.02532, 1.0, 0.02532, 0.5, 0.2691, 0.4892, 0.25, 0.49, 0.2309, 0.4892, 0.212, 0.487, 0.1933, 0.4832, 0.1749, 0.478, 0.1571, 0.4713, 0.1398, 0.4632, 0.1232, 0.4538, 0.1074, 0.443, 0.09251, 0.4311, 0.07862, 0.418, 0.06581, 0.4039, 0.05417, 0.3887, 0.04376, 0.3727, 0.03466, 0.356, 0.02692, 0.3385, 0.0206, 0.3205, 0.01572, 0.3021, 0.01232, 0.2833, 0.01043, 0.2643, 0.01005, 0.2452, 0.01119, 0.2262, 0.01383, 0.2073, 0.01797, 0.1887, 0.02358, 0.1704, 0.03062, 0.1527, 0.03905, 0.1356, 0.04881, 0.1192, 0.05984, 0.1036, 0.07207, 0.08894, 0.08543, 0.07531, 0.09983, 0.06279, 0.1152, 0.05145, 0.1314, 0.04136, 0.1483, 0.0326, 0.1659, 0.02521, 0.1841, 0.01924, 0.2026, 0.01473, 0.2214, 0.01171, 0.2405, 0.01019, 0.2595, 0.01019, 0.2786, 0.01171, 0.2974, 0.01473, 0.3159, 0.01924, 0.3341, 0.02521, 0.3517, 0.0326, 0.3686, 0.04136, 0.3848, 0.05145, 0.4002, 0.06279, 0.4146, 0.07531, 0.4279, 0.08894, 0.4402, 0.1036, 0.4512, 0.1192, 0.461, 0.1356, 0.4694, 0.1527, 0.4764, 0.1704, 0.482, 0.1887, 0.4862, 0.2073, 0.4888, 0.2262, 0.49, 0.2452, 0.4896, 0.2643, 0.4877, 0.2833, 0.4843, 0.3021, 0.4794, 0.3205, 0.4731, 0.3385, 0.4653, 0.356, 0.4562, 0.3727, 0.4458, 0.3887, 0.4342, 0.4039, 0.4214, 0.418, 0.4075, 0.4311, 0.3926, 0.443, 0.3768, 0.4538, 0.3602, 0.4632, 0.3429, 0.4713, 0.3251, 0.478, 0.3067, 0.4832, 0.288, 0.487, 0.02532, 0.5, 0.02532, 1.0, 0.01266, 1.0, 0.01266, 0.5, 0.01266, 0.5, 0.01266, 1.0, -5.942e-07, 1.0, -5.942e-07, 0.5, 0.75, 0.49, 0.7691, 0.4892, 0.788, 0.487, 0.8067, 0.4832, 0.8251, 0.478, 0.8429, 0.4713, 0.8602, 0.4632, 0.8768, 0.4538, 0.8926, 0.443, 0.9075, 0.4311, 0.9214, 0.418, 0.9342, 0.4039, 0.9458, 0.3887, 0.9562, 0.3727, 0.9653, 0.356, 0.9731, 0.3385, 0.9794, 0.3205, 0.9843, 0.3021, 0.9877, 0.2833, 0.9896, 0.2643, 0.99, 0.2452, 0.9888, 0.2262, 0.9862, 0.2073, 0.982, 0.1887, 0.9764, 0.1704, 0.9694, 0.1527, 0.961, 0.1356, 0.9512, 0.1192, 0.9402, 0.1036, 0.9279, 0.08894, 0.9146, 0.07531, 0.9002, 0.06279, 0.8848, 0.05145, 0.8686, 0.04136, 0.8517, 0.0326, 0.8341, 0.02521, 0.8159, 0.01924, 0.7974, 0.01473, 0.7786, 0.01171, 0.7595, 0.01019, 0.7405, 0.01019, 0.7214, 0.01171, 0.7026, 0.01473, 0.6841, 0.01924, 0.6659, 0.02521, 0.6483, 0.0326, 0.6314, 0.04136, 0.6152, 0.05145, 0.5998, 0.06279, 0.5854, 0.07531, 0.5721, 0.08894, 0.5598, 0.1036, 0.5488, 0.1192, 0.539, 0.1356, 0.5306, 0.1527, 0.5236, 0.1704, 0.518, 0.1887, 0.5138, 0.2073, 0.5112, 0.2262, 0.51, 0.2452, 0.5104, 0.2643, 0.5123, 0.2833, 0.5157, 0.3021, 0.5206, 0.3205, 0.5269, 0.3385, 0.5347, 0.356, 0.5438, 0.3727, 0.5542, 0.3887, 0.5658, 0.4039, 0.5786, 0.418, 0.5925, 0.4311, 0.6074, 0.443, 0.6232, 0.4538, 0.6398, 0.4632, 0.6571, 0.4713, 0.6749, 0.478, 0.6933, 0.4832, 0.712, 0.487, 0.7309, 0.4892])
me_cylinder_002.materials.append(mat_tires)
me_cylinder_002.use_remesh_fix_poles = True
me_cylinder_002.use_remesh_preserve_attributes = False
me_cylinder_002.update()
me_cylinder_004 = bpy.data.meshes.new('Cylinder.004')
me_cylinder_004.from_pydata([(3.189e-09, 0.3408, -0.1449), (2.031e-08, 0.3408, 0.1449), (0.02707, 0.3397, -0.1449), (0.02707, 0.3397, 0.1449), (0.05398, 0.3365, -0.1449), (0.05398, 0.3365, 0.1449), (0.08054, 0.3311, -0.1449), (0.08054, 0.3311, 0.1449), (0.1066, 0.3237, -0.1449), (0.1066, 0.3237, 0.1449), (0.132, 0.3142, -0.1449), (0.132, 0.3142, 0.1449), (0.1565, 0.3027, -0.1449), (0.1565, 0.3027, 0.1449), (0.1801, 0.2893, -0.1449), (0.1801, 0.2893, 0.1449), (0.2025, 0.2741, -0.1449), (0.2025, 0.2741, 0.1449), (0.2236, 0.2571, -0.1449), (0.2236, 0.2571, 0.1449), (0.2433, 0.2386, -0.1449), (0.2433, 0.2386, 0.1449), (0.2615, 0.2185, -0.1449), (0.2615, 0.2185, 0.1449), (0.2781, 0.197, -0.1449), (0.2781, 0.197, 0.1449), (0.2928, 0.1743, -0.1449), (0.2928, 0.1743, 0.1449), (0.3058, 0.1505, -0.1449), (0.3058, 0.1505, 0.1449), (0.3167, 0.1257, -0.1449), (0.3167, 0.1257, 0.1449), (0.3257, 0.1001, -0.1449), (0.3257, 0.1001, 0.1449), (0.3327, 0.07394, -0.1449), (0.3327, 0.07394, 0.1449), (0.3375, 0.04728, -0.1449), (0.3375, 0.04728, 0.1449), (0.3402, 0.02032, -0.1449), (0.3402, 0.02032, 0.1449), (0.3407, -0.006775, -0.1449), (0.3407, -0.006775, 0.1449), (0.3391, -0.03382, -0.1449), (0.3391, -0.03382, 0.1449), (0.3353, -0.06066, -0.1449), (0.3353, -0.06066, 0.1449), (0.3295, -0.08711, -0.1449), (0.3295, -0.08711, 0.1449), (0.3215, -0.113, -0.1449), (0.3215, -0.113, 0.1449), (0.3115, -0.1382, -0.1449), (0.3115, -0.1382, 0.1449), (0.2995, -0.1625, -0.1449), (0.2995, -0.1625, 0.1449), (0.2857, -0.1858, -0.1449), (0.2857, -0.1858, 0.1449), (0.27, -0.2079, -0.1449), (0.27, -0.2079, 0.1449), (0.2526, -0.2287, -0.1449), (0.2526, -0.2287, 0.1449), (0.2337, -0.248, -0.1449), (0.2337, -0.248, 0.1449), (0.2132, -0.2658, -0.1449), (0.2132, -0.2658, 0.1449), (0.1914, -0.2819, -0.1449), (0.1914, -0.2819, 0.1449), (0.1684, -0.2962, -0.1449), (0.1684, -0.2962, 0.1449), (0.1444, -0.3087, -0.1449), (0.1444, -0.3087, 0.1449), (0.1194, -0.3192, -0.1449), (0.1194, -0.3192, 0.1449), (0.09364, -0.3277, -0.1449), (0.09364, -0.3277, 0.1449), (0.06731, -0.3341, -0.1449), (0.06731, -0.3341, 0.1449), (0.04056, -0.3383, -0.1449), (0.04056, -0.3383, 0.1449), (0.01355, -0.3405, -0.1449), (0.01355, -0.3405, 0.1449), (-0.01355, -0.3405, -0.1449), (-0.01355, -0.3405, 0.1449), (-0.04056, -0.3383, -0.1449), (-0.04056, -0.3383, 0.1449), (-0.06731, -0.3341, -0.1449), (-0.06731, -0.3341, 0.1449), (-0.09364, -0.3277, -0.1449), (-0.09364, -0.3277, 0.1449), (-0.1194, -0.3192, -0.1449), (-0.1194, -0.3192, 0.1449), (-0.1444, -0.3087, -0.1449), (-0.1444, -0.3087, 0.1449), (-0.1684, -0.2962, -0.1449), (-0.1684, -0.2962, 0.1449), (-0.1914, -0.2819, -0.1449), (-0.1914, -0.2819, 0.1449), (-0.2132, -0.2658, -0.1449), (-0.2132, -0.2658, 0.1449), (-0.2337, -0.248, -0.1449), (-0.2337, -0.248, 0.1449), (-0.2526, -0.2287, -0.1449), (-0.2526, -0.2287, 0.1449), (-0.27, -0.2079, -0.1449), (-0.27, -0.2079, 0.1449), (-0.2857, -0.1858, -0.1449), (-0.2857, -0.1858, 0.1449), (-0.2995, -0.1625, -0.1449), (-0.2995, -0.1625, 0.1449), (-0.3115, -0.1382, -0.1449), (-0.3115, -0.1382, 0.1449), (-0.3215, -0.113, -0.1449), (-0.3215, -0.113, 0.1449), (-0.3295, -0.08711, -0.1449), (-0.3295, -0.08711, 0.1449), (-0.3353, -0.06066, -0.1449), (-0.3353, -0.06066, 0.1449), (-0.3391, -0.03382, -0.1449), (-0.3391, -0.03382, 0.1449), (-0.3407, -0.006775, -0.1449), (-0.3407, -0.006775, 0.1449), (-0.3402, 0.02032, -0.1449), (-0.3402, 0.02032, 0.1449), (-0.3375, 0.04728, -0.1449), (-0.3375, 0.04728, 0.1449), (-0.3327, 0.07394, -0.1449), (-0.3327, 0.07394, 0.1449), (-0.3257, 0.1001, -0.1449), (-0.3257, 0.1001, 0.1449), (-0.3167, 0.1257, -0.1449), (-0.3167, 0.1257, 0.1449), (-0.3058, 0.1505, -0.1449), (-0.3058, 0.1505, 0.1449), (-0.2928, 0.1743, -0.1449), (-0.2928, 0.1743, 0.1449), (-0.2781, 0.197, -0.1449), (-0.2781, 0.197, 0.1449), (-0.2615, 0.2185, -0.1449), (-0.2615, 0.2185, 0.1449), (-0.2433, 0.2386, -0.1449), (-0.2433, 0.2386, 0.1449), (-0.2236, 0.2571, -0.1449), (-0.2236, 0.2571, 0.1449), (-0.2025, 0.2741, -0.1449), (-0.2025, 0.2741, 0.1449), (-0.1801, 0.2893, -0.1449), (-0.1801, 0.2893, 0.1449), (-0.1565, 0.3027, -0.1449), (-0.1565, 0.3027, 0.1449), (-0.132, 0.3142, -0.1449), (-0.132, 0.3142, 0.1449), (-0.1066, 0.3237, -0.1449), (-0.1066, 0.3237, 0.1449), (-0.08054, 0.3311, -0.1449), (-0.08054, 0.3311, 0.1449), (-0.05398, 0.3365, -0.1449), (-0.05398, 0.3365, 0.1449), (-0.02707, 0.3397, -0.1449), (-0.02707, 0.3397, 0.1449)], [], [(0, 1, 3, 2), (2, 3, 5, 4), (4, 5, 7, 6), (6, 7, 9, 8), (8, 9, 11, 10), (10, 11, 13, 12), (12, 13, 15, 14), (14, 15, 17, 16), (16, 17, 19, 18), (18, 19, 21, 20), (20, 21, 23, 22), (22, 23, 25, 24), (24, 25, 27, 26), (26, 27, 29, 28), (28, 29, 31, 30), (30, 31, 33, 32), (32, 33, 35, 34), (34, 35, 37, 36), (36, 37, 39, 38), (38, 39, 41, 40), (40, 41, 43, 42), (42, 43, 45, 44), (44, 45, 47, 46), (46, 47, 49, 48), (48, 49, 51, 50), (50, 51, 53, 52), (52, 53, 55, 54), (54, 55, 57, 56), (56, 57, 59, 58), (58, 59, 61, 60), (60, 61, 63, 62), (62, 63, 65, 64), (64, 65, 67, 66), (66, 67, 69, 68), (68, 69, 71, 70), (70, 71, 73, 72), (72, 73, 75, 74), (74, 75, 77, 76), (76, 77, 79, 78), (78, 79, 81, 80), (80, 81, 83, 82), (82, 83, 85, 84), (84, 85, 87, 86), (86, 87, 89, 88), (88, 89, 91, 90), (90, 91, 93, 92), (92, 93, 95, 94), (94, 95, 97, 96), (96, 97, 99, 98), (98, 99, 101, 100), (100, 101, 103, 102), (102, 103, 105, 104), (104, 105, 107, 106), (106, 107, 109, 108), (108, 109, 111, 110), (110, 111, 113, 112), (112, 113, 115, 114), (114, 115, 117, 116), (116, 117, 119, 118), (118, 119, 121, 120), (120, 121, 123, 122), (122, 123, 125, 124), (124, 125, 127, 126), (126, 127, 129, 128), (128, 129, 131, 130), (130, 131, 133, 132), (132, 133, 135, 134), (134, 135, 137, 136), (136, 137, 139, 138), (138, 139, 141, 140), (140, 141, 143, 142), (142, 143, 145, 144), (144, 145, 147, 146), (146, 147, 149, 148), (148, 149, 151, 150), (150, 151, 153, 152), (152, 153, 155, 154), (3, 1, 157, 155, 153, 151, 149, 147, 145, 143, 141, 139, 137, 135, 133, 131, 129, 127, 125, 123, 121, 119, 117, 115, 113, 111, 109, 107, 105, 103, 101, 99, 97, 95, 93, 91, 89, 87, 85, 83, 81, 79, 77, 75, 73, 71, 69, 67, 65, 63, 61, 59, 57, 55, 53, 51, 49, 47, 45, 43, 41, 39, 37, 35, 33, 31, 29, 27, 25, 23, 21, 19, 17, 15, 13, 11, 9, 7, 5), (154, 155, 157, 156), (156, 157, 1, 0), (0, 2, 4, 6, 8, 10, 12, 14, 16, 18, 20, 22, 24, 26, 28, 30, 32, 34, 36, 38, 40, 42, 44, 46, 48, 50, 52, 54, 56, 58, 60, 62, 64, 66, 68, 70, 72, 74, 76, 78, 80, 82, 84, 86, 88, 90, 92, 94, 96, 98, 100, 102, 104, 106, 108, 110, 112, 114, 116, 118, 120, 122, 124, 126, 128, 130, 132, 134, 136, 138, 140, 142, 144, 146, 148, 150, 152, 154, 156)])
_uv = me_cylinder_004.uv_layers.new(name='UVMap')
_uv.uv.foreach_set('vector', [1.0, 0.5, 1.0, 1.0, 0.9873, 1.0, 0.9873, 0.5, 0.9873, 0.5, 0.9873, 1.0, 0.9747, 1.0, 0.9747, 0.5, 0.9747, 0.5, 0.9747, 1.0, 0.962, 1.0, 0.962, 0.5, 0.962, 0.5, 0.962, 1.0, 0.9494, 1.0, 0.9494, 0.5, 0.9494, 0.5, 0.9494, 1.0, 0.9367, 1.0, 0.9367, 0.5, 0.9367, 0.5, 0.9367, 1.0, 0.9241, 1.0, 0.9241, 0.5, 0.9241, 0.5, 0.9241, 1.0, 0.9114, 1.0, 0.9114, 0.5, 0.9114, 0.5, 0.9114, 1.0, 0.8987, 1.0, 0.8987, 0.5, 0.8987, 0.5, 0.8987, 1.0, 0.8861, 1.0, 0.8861, 0.5, 0.8861, 0.5, 0.8861, 1.0, 0.8734, 1.0, 0.8734, 0.5, 0.8734, 0.5, 0.8734, 1.0, 0.8608, 1.0, 0.8608, 0.5, 0.8608, 0.5, 0.8608, 1.0, 0.8481, 1.0, 0.8481, 0.5, 0.8481, 0.5, 0.8481, 1.0, 0.8354, 1.0, 0.8354, 0.5, 0.8354, 0.5, 0.8354, 1.0, 0.8228, 1.0, 0.8228, 0.5, 0.8228, 0.5, 0.8228, 1.0, 0.8101, 1.0, 0.8101, 0.5, 0.8101, 0.5, 0.8101, 1.0, 0.7975, 1.0, 0.7975, 0.5, 0.7975, 0.5, 0.7975, 1.0, 0.7848, 1.0, 0.7848, 0.5, 0.7848, 0.5, 0.7848, 1.0, 0.7722, 1.0, 0.7722, 0.5, 0.7722, 0.5, 0.7722, 1.0, 0.7595, 1.0, 0.7595, 0.5, 0.7595, 0.5, 0.7595, 1.0, 0.7468, 1.0, 0.7468, 0.5, 0.7468, 0.5, 0.7468, 1.0, 0.7342, 1.0, 0.7342, 0.5, 0.7342, 0.5, 0.7342, 1.0, 0.7215, 1.0, 0.7215, 0.5, 0.7215, 0.5, 0.7215, 1.0, 0.7089, 1.0, 0.7089, 0.5, 0.7089, 0.5, 0.7089, 1.0, 0.6962, 1.0, 0.6962, 0.5, 0.6962, 0.5, 0.6962, 1.0, 0.6835, 1.0, 0.6835, 0.5, 0.6835, 0.5, 0.6835, 1.0, 0.6709, 1.0, 0.6709, 0.5, 0.6709, 0.5, 0.6709, 1.0, 0.6582, 1.0, 0.6582, 0.5, 0.6582, 0.5, 0.6582, 1.0, 0.6456, 1.0, 0.6456, 0.5, 0.6456, 0.5, 0.6456, 1.0, 0.6329, 1.0, 0.6329, 0.5, 0.6329, 0.5, 0.6329, 1.0, 0.6203, 1.0, 0.6203, 0.5, 0.6203, 0.5, 0.6203, 1.0, 0.6076, 1.0, 0.6076, 0.5, 0.6076, 0.5, 0.6076, 1.0, 0.5949, 1.0, 0.5949, 0.5, 0.5949, 0.5, 0.5949, 1.0, 0.5823, 1.0, 0.5823, 0.5, 0.5823, 0.5, 0.5823, 1.0, 0.5696, 1.0, 0.5696, 0.5, 0.5696, 0.5, 0.5696, 1.0, 0.557, 1.0, 0.557, 0.5, 0.557, 0.5, 0.557, 1.0, 0.5443, 1.0, 0.5443, 0.5, 0.5443, 0.5, 0.5443, 1.0, 0.5316, 1.0, 0.5316, 0.5, 0.5316, 0.5, 0.5316, 1.0, 0.519, 1.0, 0.519, 0.5, 0.519, 0.5, 0.519, 1.0, 0.5063, 1.0, 0.5063, 0.5, 0.5063, 0.5, 0.5063, 1.0, 0.4937, 1.0, 0.4937, 0.5, 0.4937, 0.5, 0.4937, 1.0, 0.481, 1.0, 0.481, 0.5, 0.481, 0.5, 0.481, 1.0, 0.4684, 1.0, 0.4684, 0.5, 0.4684, 0.5, 0.4684, 1.0, 0.4557, 1.0, 0.4557, 0.5, 0.4557, 0.5, 0.4557, 1.0, 0.443, 1.0, 0.443, 0.5, 0.443, 0.5, 0.443, 1.0, 0.4304, 1.0, 0.4304, 0.5, 0.4304, 0.5, 0.4304, 1.0, 0.4177, 1.0, 0.4177, 0.5, 0.4177, 0.5, 0.4177, 1.0, 0.4051, 1.0, 0.4051, 0.5, 0.4051, 0.5, 0.4051, 1.0, 0.3924, 1.0, 0.3924, 0.5, 0.3924, 0.5, 0.3924, 1.0, 0.3797, 1.0, 0.3797, 0.5, 0.3797, 0.5, 0.3797, 1.0, 0.3671, 1.0, 0.3671, 0.5, 0.3671, 0.5, 0.3671, 1.0, 0.3544, 1.0, 0.3544, 0.5, 0.3544, 0.5, 0.3544, 1.0, 0.3418, 1.0, 0.3418, 0.5, 0.3418, 0.5, 0.3418, 1.0, 0.3291, 1.0, 0.3291, 0.5, 0.3291, 0.5, 0.3291, 1.0, 0.3165, 1.0, 0.3165, 0.5, 0.3165, 0.5, 0.3165, 1.0, 0.3038, 1.0, 0.3038, 0.5, 0.3038, 0.5, 0.3038, 1.0, 0.2911, 1.0, 0.2911, 0.5, 0.2911, 0.5, 0.2911, 1.0, 0.2785, 1.0, 0.2785, 0.5, 0.2785, 0.5, 0.2785, 1.0, 0.2658, 1.0, 0.2658, 0.5, 0.2658, 0.5, 0.2658, 1.0, 0.2532, 1.0, 0.2532, 0.5, 0.2532, 0.5, 0.2532, 1.0, 0.2405, 1.0, 0.2405, 0.5, 0.2405, 0.5, 0.2405, 1.0, 0.2278, 1.0, 0.2278, 0.5, 0.2278, 0.5, 0.2278, 1.0, 0.2152, 1.0, 0.2152, 0.5, 0.2152, 0.5, 0.2152, 1.0, 0.2025, 1.0, 0.2025, 0.5, 0.2025, 0.5, 0.2025, 1.0, 0.1899, 1.0, 0.1899, 0.5, 0.1899, 0.5, 0.1899, 1.0, 0.1772, 1.0, 0.1772, 0.5, 0.1772, 0.5, 0.1772, 1.0, 0.1646, 1.0, 0.1646, 0.5, 0.1646, 0.5, 0.1646, 1.0, 0.1519, 1.0, 0.1519, 0.5, 0.1519, 0.5, 0.1519, 1.0, 0.1392, 1.0, 0.1392, 0.5, 0.1392, 0.5, 0.1392, 1.0, 0.1266, 1.0, 0.1266, 0.5, 0.1266, 0.5, 0.1266, 1.0, 0.1139, 1.0, 0.1139, 0.5, 0.1139, 0.5, 0.1139, 1.0, 0.1013, 1.0, 0.1013, 0.5, 0.1013, 0.5, 0.1013, 1.0, 0.08861, 1.0, 0.08861, 0.5, 0.08861, 0.5, 0.08861, 1.0, 0.07595, 1.0, 0.07595, 0.5, 0.07595, 0.5, 0.07595, 1.0, 0.06329, 1.0, 0.06329, 0.5, 0.06329, 0.5, 0.06329, 1.0, 0.05063, 1.0, 0.05063, 0.5, 0.05063, 0.5, 0.05063, 1.0, 0.03797, 1.0, 0.03797, 0.5, 0.03797, 0.5, 0.03797, 1.0, 0.02532, 1.0, 0.02532, 0.5, 0.2691, 0.4892, 0.25, 0.49, 0.2309, 0.4892, 0.212, 0.487, 0.1933, 0.4832, 0.1749, 0.478, 0.1571, 0.4713, 0.1398, 0.4632, 0.1232, 0.4538, 0.1074, 0.443, 0.09251, 0.4311, 0.07862, 0.418, 0.06581, 0.4039, 0.05417, 0.3887, 0.04376, 0.3727, 0.03466, 0.356, 0.02692, 0.3385, 0.0206, 0.3205, 0.01572, 0.3021, 0.01232, 0.2833, 0.01043, 0.2643, 0.01005, 0.2452, 0.01119, 0.2262, 0.01383, 0.2073, 0.01797, 0.1887, 0.02358, 0.1704, 0.03062, 0.1527, 0.03905, 0.1356, 0.04881, 0.1192, 0.05984, 0.1036, 0.07207, 0.08894, 0.08543, 0.07531, 0.09983, 0.06279, 0.1152, 0.05145, 0.1314, 0.04136, 0.1483, 0.0326, 0.1659, 0.02521, 0.1841, 0.01924, 0.2026, 0.01473, 0.2214, 0.01171, 0.2405, 0.01019, 0.2595, 0.01019, 0.2786, 0.01171, 0.2974, 0.01473, 0.3159, 0.01924, 0.3341, 0.02521, 0.3517, 0.0326, 0.3686, 0.04136, 0.3848, 0.05145, 0.4002, 0.06279, 0.4146, 0.07531, 0.4279, 0.08894, 0.4402, 0.1036, 0.4512, 0.1192, 0.461, 0.1356, 0.4694, 0.1527, 0.4764, 0.1704, 0.482, 0.1887, 0.4862, 0.2073, 0.4888, 0.2262, 0.49, 0.2452, 0.4896, 0.2643, 0.4877, 0.2833, 0.4843, 0.3021, 0.4794, 0.3205, 0.4731, 0.3385, 0.4653, 0.356, 0.4562, 0.3727, 0.4458, 0.3887, 0.4342, 0.4039, 0.4214, 0.418, 0.4075, 0.4311, 0.3926, 0.443, 0.3768, 0.4538, 0.3602, 0.4632, 0.3429, 0.4713, 0.3251, 0.478, 0.3067, 0.4832, 0.288, 0.487, 0.02532, 0.5, 0.02532, 1.0, 0.01266, 1.0, 0.01266, 0.5, 0.01266, 0.5, 0.01266, 1.0, -5.942e-07, 1.0, -5.942e-07, 0.5, 0.75, 0.49, 0.7691, 0.4892, 0.788, 0.487, 0.8067, 0.4832, 0.8251, 0.478, 0.8429, 0.4713, 0.8602, 0.4632, 0.8768, 0.4538, 0.8926, 0.443, 0.9075, 0.4311, 0.9214, 0.418, 0.9342, 0.4039, 0.9458, 0.3887, 0.9562, 0.3727, 0.9653, 0.356, 0.9731, 0.3385, 0.9794, 0.3205, 0.9843, 0.3021, 0.9877, 0.2833, 0.9896, 0.2643, 0.99, 0.2452, 0.9888, 0.2262, 0.9862, 0.2073, 0.982, 0.1887, 0.9764, 0.1704, 0.9694, 0.1527, 0.961, 0.1356, 0.9512, 0.1192, 0.9402, 0.1036, 0.9279, 0.08894, 0.9146, 0.07531, 0.9002, 0.06279, 0.8848, 0.05145, 0.8686, 0.04136, 0.8517, 0.0326, 0.8341, 0.02521, 0.8159, 0.01924, 0.7974, 0.01473, 0.7786, 0.01171, 0.7595, 0.01019, 0.7405, 0.01019, 0.7214, 0.01171, 0.7026, 0.01473, 0.6841, 0.01924, 0.6659, 0.02521, 0.6483, 0.0326, 0.6314, 0.04136, 0.6152, 0.05145, 0.5998, 0.06279, 0.5854, 0.07531, 0.5721, 0.08894, 0.5598, 0.1036, 0.5488, 0.1192, 0.539, 0.1356, 0.5306, 0.1527, 0.5236, 0.1704, 0.518, 0.1887, 0.5138, 0.2073, 0.5112, 0.2262, 0.51, 0.2452, 0.5104, 0.2643, 0.5123, 0.2833, 0.5157, 0.3021, 0.5206, 0.3205, 0.5269, 0.3385, 0.5347, 0.356, 0.5438, 0.3727, 0.5542, 0.3887, 0.5658, 0.4039, 0.5786, 0.418, 0.5925, 0.4311, 0.6074, 0.443, 0.6232, 0.4538, 0.6398, 0.4632, 0.6571, 0.4713, 0.6749, 0.478, 0.6933, 0.4832, 0.712, 0.487, 0.7309, 0.4892])
me_cylinder_004.materials.append(mat_tires)
me_cylinder_004.use_remesh_fix_poles = True
me_cylinder_004.use_remesh_preserve_attributes = False
me_cylinder_004.update()
me_cylinder_003 = bpy.data.meshes.new('Cylinder.003')
me_cylinder_003.from_pydata([(3.189e-09, 0.3408, -0.1449), (2.031e-08, 0.3408, 0.1449), (0.02707, 0.3397, -0.1449), (0.02707, 0.3397, 0.1449), (0.05398, 0.3365, -0.1449), (0.05398, 0.3365, 0.1449), (0.08054, 0.3311, -0.1449), (0.08054, 0.3311, 0.1449), (0.1066, 0.3237, -0.1449), (0.1066, 0.3237, 0.1449), (0.132, 0.3142, -0.1449), (0.132, 0.3142, 0.1449), (0.1565, 0.3027, -0.1449), (0.1565, 0.3027, 0.1449), (0.1801, 0.2893, -0.1449), (0.1801, 0.2893, 0.1449), (0.2025, 0.2741, -0.1449), (0.2025, 0.2741, 0.1449), (0.2236, 0.2571, -0.1449), (0.2236, 0.2571, 0.1449), (0.2433, 0.2386, -0.1449), (0.2433, 0.2386, 0.1449), (0.2615, 0.2185, -0.1449), (0.2615, 0.2185, 0.1449), (0.2781, 0.197, -0.1449), (0.2781, 0.197, 0.1449), (0.2928, 0.1743, -0.1449), (0.2928, 0.1743, 0.1449), (0.3058, 0.1505, -0.1449), (0.3058, 0.1505, 0.1449), (0.3167, 0.1257, -0.1449), (0.3167, 0.1257, 0.1449), (0.3257, 0.1001, -0.1449), (0.3257, 0.1001, 0.1449), (0.3327, 0.07394, -0.1449), (0.3327, 0.07394, 0.1449), (0.3375, 0.04728, -0.1449), (0.3375, 0.04728, 0.1449), (0.3402, 0.02032, -0.1449), (0.3402, 0.02032, 0.1449), (0.3407, -0.006775, -0.1449), (0.3407, -0.006775, 0.1449), (0.3391, -0.03382, -0.1449), (0.3391, -0.03382, 0.1449), (0.3353, -0.06066, -0.1449), (0.3353, -0.06066, 0.1449), (0.3295, -0.08711, -0.1449), (0.3295, -0.08711, 0.1449), (0.3215, -0.113, -0.1449), (0.3215, -0.113, 0.1449), (0.3115, -0.1382, -0.1449), (0.3115, -0.1382, 0.1449), (0.2995, -0.1625, -0.1449), (0.2995, -0.1625, 0.1449), (0.2857, -0.1858, -0.1449), (0.2857, -0.1858, 0.1449), (0.27, -0.2079, -0.1449), (0.27, -0.2079, 0.1449), (0.2526, -0.2287, -0.1449), (0.2526, -0.2287, 0.1449), (0.2337, -0.248, -0.1449), (0.2337, -0.248, 0.1449), (0.2132, -0.2658, -0.1449), (0.2132, -0.2658, 0.1449), (0.1914, -0.2819, -0.1449), (0.1914, -0.2819, 0.1449), (0.1684, -0.2962, -0.1449), (0.1684, -0.2962, 0.1449), (0.1444, -0.3087, -0.1449), (0.1444, -0.3087, 0.1449), (0.1194, -0.3192, -0.1449), (0.1194, -0.3192, 0.1449), (0.09364, -0.3277, -0.1449), (0.09364, -0.3277, 0.1449), (0.06731, -0.3341, -0.1449), (0.06731, -0.3341, 0.1449), (0.04056, -0.3383, -0.1449), (0.04056, -0.3383, 0.1449), (0.01355, -0.3405, -0.1449), (0.01355, -0.3405, 0.1449), (-0.01355, -0.3405, -0.1449), (-0.01355, -0.3405, 0.1449), (-0.04056, -0.3383, -0.1449), (-0.04056, -0.3383, 0.1449), (-0.06731, -0.3341, -0.1449), (-0.06731, -0.3341, 0.1449), (-0.09364, -0.3277, -0.1449), (-0.09364, -0.3277, 0.1449), (-0.1194, -0.3192, -0.1449), (-0.1194, -0.3192, 0.1449), (-0.1444, -0.3087, -0.1449), (-0.1444, -0.3087, 0.1449), (-0.1684, -0.2962, -0.1449), (-0.1684, -0.2962, 0.1449), (-0.1914, -0.2819, -0.1449), (-0.1914, -0.2819, 0.1449), (-0.2132, -0.2658, -0.1449), (-0.2132, -0.2658, 0.1449), (-0.2337, -0.248, -0.1449), (-0.2337, -0.248, 0.1449), (-0.2526, -0.2287, -0.1449), (-0.2526, -0.2287, 0.1449), (-0.27, -0.2079, -0.1449), (-0.27, -0.2079, 0.1449), (-0.2857, -0.1858, -0.1449), (-0.2857, -0.1858, 0.1449), (-0.2995, -0.1625, -0.1449), (-0.2995, -0.1625, 0.1449), (-0.3115, -0.1382, -0.1449), (-0.3115, -0.1382, 0.1449), (-0.3215, -0.113, -0.1449), (-0.3215, -0.113, 0.1449), (-0.3295, -0.08711, -0.1449), (-0.3295, -0.08711, 0.1449), (-0.3353, -0.06066, -0.1449), (-0.3353, -0.06066, 0.1449), (-0.3391, -0.03382, -0.1449), (-0.3391, -0.03382, 0.1449), (-0.3407, -0.006775, -0.1449), (-0.3407, -0.006775, 0.1449), (-0.3402, 0.02032, -0.1449), (-0.3402, 0.02032, 0.1449), (-0.3375, 0.04728, -0.1449), (-0.3375, 0.04728, 0.1449), (-0.3327, 0.07394, -0.1449), (-0.3327, 0.07394, 0.1449), (-0.3257, 0.1001, -0.1449), (-0.3257, 0.1001, 0.1449), (-0.3167, 0.1257, -0.1449), (-0.3167, 0.1257, 0.1449), (-0.3058, 0.1505, -0.1449), (-0.3058, 0.1505, 0.1449), (-0.2928, 0.1743, -0.1449), (-0.2928, 0.1743, 0.1449), (-0.2781, 0.197, -0.1449), (-0.2781, 0.197, 0.1449), (-0.2615, 0.2185, -0.1449), (-0.2615, 0.2185, 0.1449), (-0.2433, 0.2386, -0.1449), (-0.2433, 0.2386, 0.1449), (-0.2236, 0.2571, -0.1449), (-0.2236, 0.2571, 0.1449), (-0.2025, 0.2741, -0.1449), (-0.2025, 0.2741, 0.1449), (-0.1801, 0.2893, -0.1449), (-0.1801, 0.2893, 0.1449), (-0.1565, 0.3027, -0.1449), (-0.1565, 0.3027, 0.1449), (-0.132, 0.3142, -0.1449), (-0.132, 0.3142, 0.1449), (-0.1066, 0.3237, -0.1449), (-0.1066, 0.3237, 0.1449), (-0.08054, 0.3311, -0.1449), (-0.08054, 0.3311, 0.1449), (-0.05398, 0.3365, -0.1449), (-0.05398, 0.3365, 0.1449), (-0.02707, 0.3397, -0.1449), (-0.02707, 0.3397, 0.1449)], [], [(0, 1, 3, 2), (2, 3, 5, 4), (4, 5, 7, 6), (6, 7, 9, 8), (8, 9, 11, 10), (10, 11, 13, 12), (12, 13, 15, 14), (14, 15, 17, 16), (16, 17, 19, 18), (18, 19, 21, 20), (20, 21, 23, 22), (22, 23, 25, 24), (24, 25, 27, 26), (26, 27, 29, 28), (28, 29, 31, 30), (30, 31, 33, 32), (32, 33, 35, 34), (34, 35, 37, 36), (36, 37, 39, 38), (38, 39, 41, 40), (40, 41, 43, 42), (42, 43, 45, 44), (44, 45, 47, 46), (46, 47, 49, 48), (48, 49, 51, 50), (50, 51, 53, 52), (52, 53, 55, 54), (54, 55, 57, 56), (56, 57, 59, 58), (58, 59, 61, 60), (60, 61, 63, 62), (62, 63, 65, 64), (64, 65, 67, 66), (66, 67, 69, 68), (68, 69, 71, 70), (70, 71, 73, 72), (72, 73, 75, 74), (74, 75, 77, 76), (76, 77, 79, 78), (78, 79, 81, 80), (80, 81, 83, 82), (82, 83, 85, 84), (84, 85, 87, 86), (86, 87, 89, 88), (88, 89, 91, 90), (90, 91, 93, 92), (92, 93, 95, 94), (94, 95, 97, 96), (96, 97, 99, 98), (98, 99, 101, 100), (100, 101, 103, 102), (102, 103, 105, 104), (104, 105, 107, 106), (106, 107, 109, 108), (108, 109, 111, 110), (110, 111, 113, 112), (112, 113, 115, 114), (114, 115, 117, 116), (116, 117, 119, 118), (118, 119, 121, 120), (120, 121, 123, 122), (122, 123, 125, 124), (124, 125, 127, 126), (126, 127, 129, 128), (128, 129, 131, 130), (130, 131, 133, 132), (132, 133, 135, 134), (134, 135, 137, 136), (136, 137, 139, 138), (138, 139, 141, 140), (140, 141, 143, 142), (142, 143, 145, 144), (144, 145, 147, 146), (146, 147, 149, 148), (148, 149, 151, 150), (150, 151, 153, 152), (152, 153, 155, 154), (3, 1, 157, 155, 153, 151, 149, 147, 145, 143, 141, 139, 137, 135, 133, 131, 129, 127, 125, 123, 121, 119, 117, 115, 113, 111, 109, 107, 105, 103, 101, 99, 97, 95, 93, 91, 89, 87, 85, 83, 81, 79, 77, 75, 73, 71, 69, 67, 65, 63, 61, 59, 57, 55, 53, 51, 49, 47, 45, 43, 41, 39, 37, 35, 33, 31, 29, 27, 25, 23, 21, 19, 17, 15, 13, 11, 9, 7, 5), (154, 155, 157, 156), (156, 157, 1, 0), (0, 2, 4, 6, 8, 10, 12, 14, 16, 18, 20, 22, 24, 26, 28, 30, 32, 34, 36, 38, 40, 42, 44, 46, 48, 50, 52, 54, 56, 58, 60, 62, 64, 66, 68, 70, 72, 74, 76, 78, 80, 82, 84, 86, 88, 90, 92, 94, 96, 98, 100, 102, 104, 106, 108, 110, 112, 114, 116, 118, 120, 122, 124, 126, 128, 130, 132, 134, 136, 138, 140, 142, 144, 146, 148, 150, 152, 154, 156)])
_uv = me_cylinder_003.uv_layers.new(name='UVMap')
_uv.uv.foreach_set('vector', [1.0, 0.5, 1.0, 1.0, 0.9873, 1.0, 0.9873, 0.5, 0.9873, 0.5, 0.9873, 1.0, 0.9747, 1.0, 0.9747, 0.5, 0.9747, 0.5, 0.9747, 1.0, 0.962, 1.0, 0.962, 0.5, 0.962, 0.5, 0.962, 1.0, 0.9494, 1.0, 0.9494, 0.5, 0.9494, 0.5, 0.9494, 1.0, 0.9367, 1.0, 0.9367, 0.5, 0.9367, 0.5, 0.9367, 1.0, 0.9241, 1.0, 0.9241, 0.5, 0.9241, 0.5, 0.9241, 1.0, 0.9114, 1.0, 0.9114, 0.5, 0.9114, 0.5, 0.9114, 1.0, 0.8987, 1.0, 0.8987, 0.5, 0.8987, 0.5, 0.8987, 1.0, 0.8861, 1.0, 0.8861, 0.5, 0.8861, 0.5, 0.8861, 1.0, 0.8734, 1.0, 0.8734, 0.5, 0.8734, 0.5, 0.8734, 1.0, 0.8608, 1.0, 0.8608, 0.5, 0.8608, 0.5, 0.8608, 1.0, 0.8481, 1.0, 0.8481, 0.5, 0.8481, 0.5, 0.8481, 1.0, 0.8354, 1.0, 0.8354, 0.5, 0.8354, 0.5, 0.8354, 1.0, 0.8228, 1.0, 0.8228, 0.5, 0.8228, 0.5, 0.8228, 1.0, 0.8101, 1.0, 0.8101, 0.5, 0.8101, 0.5, 0.8101, 1.0, 0.7975, 1.0, 0.7975, 0.5, 0.7975, 0.5, 0.7975, 1.0, 0.7848, 1.0, 0.7848, 0.5, 0.7848, 0.5, 0.7848, 1.0, 0.7722, 1.0, 0.7722, 0.5, 0.7722, 0.5, 0.7722, 1.0, 0.7595, 1.0, 0.7595, 0.5, 0.7595, 0.5, 0.7595, 1.0, 0.7468, 1.0, 0.7468, 0.5, 0.7468, 0.5, 0.7468, 1.0, 0.7342, 1.0, 0.7342, 0.5, 0.7342, 0.5, 0.7342, 1.0, 0.7215, 1.0, 0.7215, 0.5, 0.7215, 0.5, 0.7215, 1.0, 0.7089, 1.0, 0.7089, 0.5, 0.7089, 0.5, 0.7089, 1.0, 0.6962, 1.0, 0.6962, 0.5, 0.6962, 0.5, 0.6962, 1.0, 0.6835, 1.0, 0.6835, 0.5, 0.6835, 0.5, 0.6835, 1.0, 0.6709, 1.0, 0.6709, 0.5, 0.6709, 0.5, 0.6709, 1.0, 0.6582, 1.0, 0.6582, 0.5, 0.6582, 0.5, 0.6582, 1.0, 0.6456, 1.0, 0.6456, 0.5, 0.6456, 0.5, 0.6456, 1.0, 0.6329, 1.0, 0.6329, 0.5, 0.6329, 0.5, 0.6329, 1.0, 0.6203, 1.0, 0.6203, 0.5, 0.6203, 0.5, 0.6203, 1.0, 0.6076, 1.0, 0.6076, 0.5, 0.6076, 0.5, 0.6076, 1.0, 0.5949, 1.0, 0.5949, 0.5, 0.5949, 0.5, 0.5949, 1.0, 0.5823, 1.0, 0.5823, 0.5, 0.5823, 0.5, 0.5823, 1.0, 0.5696, 1.0, 0.5696, 0.5, 0.5696, 0.5, 0.5696, 1.0, 0.557, 1.0, 0.557, 0.5, 0.557, 0.5, 0.557, 1.0, 0.5443, 1.0, 0.5443, 0.5, 0.5443, 0.5, 0.5443, 1.0, 0.5316, 1.0, 0.5316, 0.5, 0.5316, 0.5, 0.5316, 1.0, 0.519, 1.0, 0.519, 0.5, 0.519, 0.5, 0.519, 1.0, 0.5063, 1.0, 0.5063, 0.5, 0.5063, 0.5, 0.5063, 1.0, 0.4937, 1.0, 0.4937, 0.5, 0.4937, 0.5, 0.4937, 1.0, 0.481, 1.0, 0.481, 0.5, 0.481, 0.5, 0.481, 1.0, 0.4684, 1.0, 0.4684, 0.5, 0.4684, 0.5, 0.4684, 1.0, 0.4557, 1.0, 0.4557, 0.5, 0.4557, 0.5, 0.4557, 1.0, 0.443, 1.0, 0.443, 0.5, 0.443, 0.5, 0.443, 1.0, 0.4304, 1.0, 0.4304, 0.5, 0.4304, 0.5, 0.4304, 1.0, 0.4177, 1.0, 0.4177, 0.5, 0.4177, 0.5, 0.4177, 1.0, 0.4051, 1.0, 0.4051, 0.5, 0.4051, 0.5, 0.4051, 1.0, 0.3924, 1.0, 0.3924, 0.5, 0.3924, 0.5, 0.3924, 1.0, 0.3797, 1.0, 0.3797, 0.5, 0.3797, 0.5, 0.3797, 1.0, 0.3671, 1.0, 0.3671, 0.5, 0.3671, 0.5, 0.3671, 1.0, 0.3544, 1.0, 0.3544, 0.5, 0.3544, 0.5, 0.3544, 1.0, 0.3418, 1.0, 0.3418, 0.5, 0.3418, 0.5, 0.3418, 1.0, 0.3291, 1.0, 0.3291, 0.5, 0.3291, 0.5, 0.3291, 1.0, 0.3165, 1.0, 0.3165, 0.5, 0.3165, 0.5, 0.3165, 1.0, 0.3038, 1.0, 0.3038, 0.5, 0.3038, 0.5, 0.3038, 1.0, 0.2911, 1.0, 0.2911, 0.5, 0.2911, 0.5, 0.2911, 1.0, 0.2785, 1.0, 0.2785, 0.5, 0.2785, 0.5, 0.2785, 1.0, 0.2658, 1.0, 0.2658, 0.5, 0.2658, 0.5, 0.2658, 1.0, 0.2532, 1.0, 0.2532, 0.5, 0.2532, 0.5, 0.2532, 1.0, 0.2405, 1.0, 0.2405, 0.5, 0.2405, 0.5, 0.2405, 1.0, 0.2278, 1.0, 0.2278, 0.5, 0.2278, 0.5, 0.2278, 1.0, 0.2152, 1.0, 0.2152, 0.5, 0.2152, 0.5, 0.2152, 1.0, 0.2025, 1.0, 0.2025, 0.5, 0.2025, 0.5, 0.2025, 1.0, 0.1899, 1.0, 0.1899, 0.5, 0.1899, 0.5, 0.1899, 1.0, 0.1772, 1.0, 0.1772, 0.5, 0.1772, 0.5, 0.1772, 1.0, 0.1646, 1.0, 0.1646, 0.5, 0.1646, 0.5, 0.1646, 1.0, 0.1519, 1.0, 0.1519, 0.5, 0.1519, 0.5, 0.1519, 1.0, 0.1392, 1.0, 0.1392, 0.5, 0.1392, 0.5, 0.1392, 1.0, 0.1266, 1.0, 0.1266, 0.5, 0.1266, 0.5, 0.1266, 1.0, 0.1139, 1.0, 0.1139, 0.5, 0.1139, 0.5, 0.1139, 1.0, 0.1013, 1.0, 0.1013, 0.5, 0.1013, 0.5, 0.1013, 1.0, 0.08861, 1.0, 0.08861, 0.5, 0.08861, 0.5, 0.08861, 1.0, 0.07595, 1.0, 0.07595, 0.5, 0.07595, 0.5, 0.07595, 1.0, 0.06329, 1.0, 0.06329, 0.5, 0.06329, 0.5, 0.06329, 1.0, 0.05063, 1.0, 0.05063, 0.5, 0.05063, 0.5, 0.05063, 1.0, 0.03797, 1.0, 0.03797, 0.5, 0.03797, 0.5, 0.03797, 1.0, 0.02532, 1.0, 0.02532, 0.5, 0.2691, 0.4892, 0.25, 0.49, 0.2309, 0.4892, 0.212, 0.487, 0.1933, 0.4832, 0.1749, 0.478, 0.1571, 0.4713, 0.1398, 0.4632, 0.1232, 0.4538, 0.1074, 0.443, 0.09251, 0.4311, 0.07862, 0.418, 0.06581, 0.4039, 0.05417, 0.3887, 0.04376, 0.3727, 0.03466, 0.356, 0.02692, 0.3385, 0.0206, 0.3205, 0.01572, 0.3021, 0.01232, 0.2833, 0.01043, 0.2643, 0.01005, 0.2452, 0.01119, 0.2262, 0.01383, 0.2073, 0.01797, 0.1887, 0.02358, 0.1704, 0.03062, 0.1527, 0.03905, 0.1356, 0.04881, 0.1192, 0.05984, 0.1036, 0.07207, 0.08894, 0.08543, 0.07531, 0.09983, 0.06279, 0.1152, 0.05145, 0.1314, 0.04136, 0.1483, 0.0326, 0.1659, 0.02521, 0.1841, 0.01924, 0.2026, 0.01473, 0.2214, 0.01171, 0.2405, 0.01019, 0.2595, 0.01019, 0.2786, 0.01171, 0.2974, 0.01473, 0.3159, 0.01924, 0.3341, 0.02521, 0.3517, 0.0326, 0.3686, 0.04136, 0.3848, 0.05145, 0.4002, 0.06279, 0.4146, 0.07531, 0.4279, 0.08894, 0.4402, 0.1036, 0.4512, 0.1192, 0.461, 0.1356, 0.4694, 0.1527, 0.4764, 0.1704, 0.482, 0.1887, 0.4862, 0.2073, 0.4888, 0.2262, 0.49, 0.2452, 0.4896, 0.2643, 0.4877, 0.2833, 0.4843, 0.3021, 0.4794, 0.3205, 0.4731, 0.3385, 0.4653, 0.356, 0.4562, 0.3727, 0.4458, 0.3887, 0.4342, 0.4039, 0.4214, 0.418, 0.4075, 0.4311, 0.3926, 0.443, 0.3768, 0.4538, 0.3602, 0.4632, 0.3429, 0.4713, 0.3251, 0.478, 0.3067, 0.4832, 0.288, 0.487, 0.02532, 0.5, 0.02532, 1.0, 0.01266, 1.0, 0.01266, 0.5, 0.01266, 0.5, 0.01266, 1.0, -5.942e-07, 1.0, -5.942e-07, 0.5, 0.75, 0.49, 0.7691, 0.4892, 0.788, 0.487, 0.8067, 0.4832, 0.8251, 0.478, 0.8429, 0.4713, 0.8602, 0.4632, 0.8768, 0.4538, 0.8926, 0.443, 0.9075, 0.4311, 0.9214, 0.418, 0.9342, 0.4039, 0.9458, 0.3887, 0.9562, 0.3727, 0.9653, 0.356, 0.9731, 0.3385, 0.9794, 0.3205, 0.9843, 0.3021, 0.9877, 0.2833, 0.9896, 0.2643, 0.99, 0.2452, 0.9888, 0.2262, 0.9862, 0.2073, 0.982, 0.1887, 0.9764, 0.1704, 0.9694, 0.1527, 0.961, 0.1356, 0.9512, 0.1192, 0.9402, 0.1036, 0.9279, 0.08894, 0.9146, 0.07531, 0.9002, 0.06279, 0.8848, 0.05145, 0.8686, 0.04136, 0.8517, 0.0326, 0.8341, 0.02521, 0.8159, 0.01924, 0.7974, 0.01473, 0.7786, 0.01171, 0.7595, 0.01019, 0.7405, 0.01019, 0.7214, 0.01171, 0.7026, 0.01473, 0.6841, 0.01924, 0.6659, 0.02521, 0.6483, 0.0326, 0.6314, 0.04136, 0.6152, 0.05145, 0.5998, 0.06279, 0.5854, 0.07531, 0.5721, 0.08894, 0.5598, 0.1036, 0.5488, 0.1192, 0.539, 0.1356, 0.5306, 0.1527, 0.5236, 0.1704, 0.518, 0.1887, 0.5138, 0.2073, 0.5112, 0.2262, 0.51, 0.2452, 0.5104, 0.2643, 0.5123, 0.2833, 0.5157, 0.3021, 0.5206, 0.3205, 0.5269, 0.3385, 0.5347, 0.356, 0.5438, 0.3727, 0.5542, 0.3887, 0.5658, 0.4039, 0.5786, 0.418, 0.5925, 0.4311, 0.6074, 0.443, 0.6232, 0.4538, 0.6398, 0.4632, 0.6571, 0.4713, 0.6749, 0.478, 0.6933, 0.4832, 0.712, 0.487, 0.7309, 0.4892])
me_cylinder_003.materials.append(mat_tires)
me_cylinder_003.use_remesh_fix_poles = True
me_cylinder_003.use_remesh_preserve_attributes = False
me_cylinder_003.update()

# ---- objects
ob_cube = bpy.data.objects.new('Cube', me_cube_003)
ob_cylinder = bpy.data.objects.new('Cylinder', me_cylinder_001)
ob_cylinder_001 = bpy.data.objects.new('Cylinder.001', me_cylinder_002)
ob_cylinder_003 = bpy.data.objects.new('Cylinder.003', me_cylinder_004)
ob_cylinder_002 = bpy.data.objects.new('Cylinder.002', me_cylinder_003)

# ---- transforms, parenting, visibility, modifiers, constraints
ob_cube.location = (-1.416, 0.001681, 1.447)
ob_cylinder.location = (0.7343, -0.7974, 0.5484)
ob_cylinder.rotation_euler = (0.0, 1.571, 1.571)
ob_cylinder_001.location = (-1.772, -0.7974, 0.5484)
ob_cylinder_001.rotation_euler = (0.0, 1.571, 1.571)
ob_cylinder_003.location = (0.7343, 0.782, 0.5484)
ob_cylinder_003.rotation_euler = (0.0, 1.571, 1.571)
ob_cylinder_002.location = (-1.772, 0.782, 0.5484)
ob_cylinder_002.rotation_euler = (0.0, 1.571, 1.571)

# ---- collection membership
col_rebuild.objects.link(ob_cube)
col_rebuild.objects.link(ob_cylinder)
col_rebuild.objects.link(ob_cylinder_001)
col_rebuild.objects.link(ob_cylinder_003)
col_rebuild.objects.link(ob_cylinder_002)

# ---- scene / render settings (as saved in the file)
scene.frame_start = 1; scene.frame_end = 250; scene.frame_set(28)
scene.render.engine = 'BLENDER_EEVEE_NEXT'
scene.cycles.use_denoising = False
scene.cycles.samples = 128
scene.cycles.sampling_pattern = 'TABULATED_SOBOL'
scene.cycles.use_adaptive_sampling = False
scene.cycles.use_light_tree = False
scene.view_settings.view_transform = 'Filmic'
bpy.context.view_layer.update()

# ---- added for rendering (the .blend has no active camera and no usable light): camera, sun
cam_auto = bpy.data.cameras.new('AutoCamera')
cam_auto.lens = 50.0
cam_auto.sensor_width = 36.0
cam_auto.clip_end = 1000.0
ob_auto_camera = bpy.data.objects.new('AutoCamera', cam_auto)
scene.collection.objects.link(ob_auto_camera)
ob_auto_camera.location = (4.44062, -5.62693, 4.81592)
ob_auto_camera.rotation_euler = (1.09748, -7.21219e-08, 0.694738)
scene.camera = ob_auto_camera
light_auto_sun = bpy.data.lights.new('AutoSun', 'SUN')
light_auto_sun.energy = 3.0
light_auto_sun.angle = 0.0523599
ob_auto_sun = bpy.data.objects.new('AutoSun', light_auto_sun)
scene.collection.objects.link(ob_auto_sun)
ob_auto_sun.rotation_euler = (0.872665, 0.174533, 0.523599)
bpy.context.view_layer.update()
